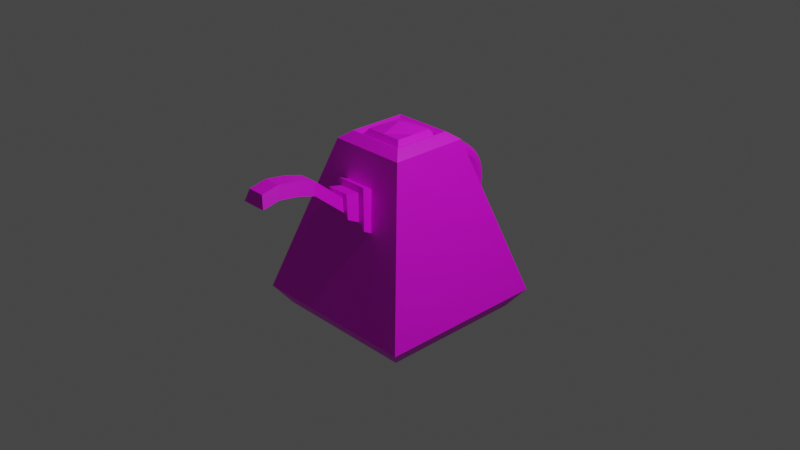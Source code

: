 # Source: vrproj.blend  (saved by Blender 3.6.13; exported with 4.5.12 LTS)
import bpy
from mathutils import Matrix  # noqa: F401  (used for matrix-valued properties, if any)

bpy.ops.wm.read_factory_settings(use_empty=True)
scene = bpy.context.scene
scene.name = 'Scene'

# ---- collections
col_collection = bpy.data.collections.new('Collection'); scene.collection.children.link(col_collection)

# ---- images (referenced by path relative to the original .blend; pixels are not part of the script)
import os
ASSET_DIR = os.environ.get("B2B_ASSET_DIR", "")  # directory of the original .blend (textures are referenced by path, not embedded)
HERE = os.path.dirname(os.path.abspath(__file__))  # packed textures are extracted next to this script under _unpacked/

def load_image(name, relpath, width, height, colorspace="sRGB"):
    """Load a texture the original file referenced (path relative to the .blend, or extracted next to this script)."""
    p = next((c for c in (os.path.join(HERE, relpath), os.path.join(ASSET_DIR, relpath)) if relpath and os.path.exists(c)), "")
    if p:
        img = bpy.data.images.load(p, check_existing=True)
        img.name = name
    else:  # same state as the original file: an image datablock whose file is absent (Cycles renders it pink)
        img = bpy.data.images.new(name, width, height)
        img.source = "FILE"
        img.filepath = "//" + (relpath or name)
    img.colorspace_settings.name = colorspace
    return img
img_green_metal_rust_disp_4k_png = load_image('green_metal_rust_disp_4k.png', 'green_metal_rust_disp_4k.png', 1024, 1024, 'sRGB')

# ---- materials (node trees are filled in below, after node groups)
mat_material = bpy.data.materials.new('Material')
mat_material.alpha_threshold = 0.0
mat_material.use_transparent_shadow = False
mat_material.roughness = 0.5
mat_material.line_color = (0.0, 0.0, 0.0, 1.0)

# ---- material node trees
mat_material.use_nodes = True; mat_material.node_tree.nodes.clear()
_N = mat_material.node_tree.nodes; _L = mat_material.node_tree.links
n0 = _N.new('ShaderNodeOutputMaterial'); n0.name = 'Material Output'; n0.location = (300, 300)
n1 = _N.new('ShaderNodeTexImage'); n1.name = 'Image Texture'; n1.location = (-34742, 37305)
n1.image = img_green_metal_rust_disp_4k_png
n2 = _N.new('ShaderNodeOutputMaterial'); n2.name = 'Material Output.001'; n2.location = (-34121, 37358)
n3 = _N.new('ShaderNodeBsdfPrincipled'); n3.name = 'Principled BSDF.001'; n3.location = (-34460, 37433)
n3.distribution = 'GGX'
n3.subsurface_method = 'RANDOM_WALK_SKIN'
n3.inputs[3].default_value = 1.45
n3.inputs[27].default_value = (0.0, 0.0, 0.0, 1.0)
n3.inputs[28].default_value = 1.0
n4 = _N.new('ShaderNodeTexImage'); n4.name = 'Image Texture.002'; n4.location = (-428, 270)
n4.image = img_green_metal_rust_disp_4k_png
n5 = _N.new('ShaderNodeBsdfPrincipled'); n5.name = 'Principled BSDF.002'; n5.location = (-35842, 5454)
n5.distribution = 'GGX'
n5.subsurface_method = 'RANDOM_WALK_SKIN'
n5.inputs[3].default_value = 1.45
n5.inputs[27].default_value = (0.0, 0.0, 0.0, 1.0)
n5.inputs[28].default_value = 1.0
n6 = _N.new('ShaderNodeTexImage'); n6.name = 'Image Texture.001'; n6.location = (-36319, 5410)
n6.image = img_green_metal_rust_disp_4k_png
n7 = _N.new('ShaderNodeOutputMaterial'); n7.name = 'Material Output.002'; n7.location = (-35407, 5504)
n8 = _N.new('ShaderNodeBsdfPrincipled'); n8.name = 'Principled BSDF'; n8.location = (10, 300)
n8.distribution = 'GGX'
n8.subsurface_method = 'RANDOM_WALK_SKIN'
n8.inputs[3].default_value = 1.45
n8.inputs[27].default_value = (0.0, 0.0, 0.0, 1.0)
n8.inputs[28].default_value = 1.0
_L.new(n8.outputs[0], n0.inputs[0])
_L.new(n1.outputs[0], n3.inputs[0])
_L.new(n3.outputs[0], n2.inputs[0])
_L.new(n4.outputs[0], n8.inputs[0])
_L.new(n6.outputs[0], n5.inputs[0])
_L.new(n5.outputs[0], n7.inputs[0])
n7.is_active_output = True

# ---- world
world_world = bpy.data.worlds.new('World'); scene.world = world_world
world_world.use_nodes = True; world_world.node_tree.nodes.clear()
_N = world_world.node_tree.nodes; _L = world_world.node_tree.links
n0 = _N.new('ShaderNodeOutputWorld'); n0.name = 'World Output'; n0.location = (300, 300)
n1 = _N.new('ShaderNodeBackground'); n1.name = 'Background'; n1.location = (10, 300)
n1.inputs[0].default_value = (0.05088, 0.05088, 0.05088, 1.0)
_L.new(n1.outputs[0], n0.inputs[0])
n0.is_active_output = True
world_world.color = (0.05088, 0.05088, 0.05088)
world_world.use_sun_shadow = False
world_world.sun_shadow_jitter_overblur = 0.0

# ---- cameras
cam_camera = bpy.data.cameras.new('Camera')
cam_camera.clip_end = 100.0
cam_camera.ortho_scale = 7.314

# ---- lights
light_light = bpy.data.lights.new('Light', 'POINT')
light_light.transmission_factor = 0.0
light_light.energy = 1000.0
light_light.shadow_soft_size = 0.1
light_light.shadow_maximum_resolution = 0.006
light_light.use_absolute_resolution = True

# ---- meshes
me_cube = bpy.data.meshes.new('Cube')
me_cube.from_pydata([(-0.2573, -0.2573, 0.8885), (-0.2573, 0.2573, 0.8885), (0.2573, -0.2573, 0.8885), (0.2573, 0.2573, 0.8885), (0.2877, 0.2649, 0.8766), (0.2877, -0.2498, 0.8766), (0.1732, -0.5261, 0.5505), (-0.227, 0.2649, 0.8766), (-0.227, -0.2498, 0.8766), (-0.1732, -0.5261, 0.5505), (0.7886, 0.7886, -1.0), (0.7886, -0.7886, -1.0), (0.6646, -0.8783, -0.6017), (-0.7886, 0.7886, -1.0), (-0.7886, -0.7886, -1.0), (-0.6646, -0.8783, -0.6017), (0.3183, 0.3183, 0.9549), (0.2573, 0.2573, 0.9242), (0.3183, -0.3183, 0.9549), (0.2573, -0.2573, 0.9242), (-0.2573, 0.2573, 0.9242), (-0.3183, 0.3183, 0.9549), (-0.2573, -0.2573, 0.9242), (-0.3183, -0.3183, 0.9549), (-0.2074, -0.2074, 0.9773), (-0.2074, 0.2074, 0.9773), (0.2074, 0.2074, 0.9773), (0.2074, -0.2074, 0.9773), (-0.2074, -2.401e-08, 0.9773), (0.2074, 2.401e-08, 0.9773), (-2.329e-08, 0.2074, 0.9773), (2.474e-08, -0.2074, 0.9773), (0.0, 0.0, 1.056), (0.4271, 0.4271, 0.8744), (-0.4271, 0.4271, 0.8744), (-0.9382, 0.9382, -0.7979), (0.9382, 0.9382, -0.7979), (-0.4271, -0.4271, 0.8744), (0.4271, -0.4271, 0.8744), (0.9382, -0.9382, -0.7979), (-0.9382, -0.9382, -0.7979), (-0.6827, 0.6827, 0.03826), (0.6827, 0.6827, 0.03826), (0.6827, -0.6827, 0.03826), (-0.6827, -0.6827, 0.03826), (0.2908, -0.6436, 0.166), (-0.2908, -0.6436, 0.166), (-0.2734, -0.4871, 0.6782), (0.2734, -0.4871, 0.6782), (0.469, -0.6827, 0.03826), (-0.469, -0.6827, 0.03826), (-0.1246, -0.6453, 0.5335), (0.1246, -0.6453, 0.5335), (0.2037, -0.7145, 0.2748), (-0.2037, -0.7145, 0.2748), (-0.1732, -0.6285, 0.5964), (0.1732, -0.6285, 0.5964), (0.2908, -0.7313, 0.2119), (-0.2908, -0.7313, 0.2119), (-0.09079, -0.8104, 0.5202), (0.09079, -0.8104, 0.5202), (0.1366, -0.8415, 0.3928), (-0.1366, -0.8415, 0.3928), (-0.1246, -0.7991, 0.5665), (0.1246, -0.7991, 0.5665), (0.2037, -0.8528, 0.3466), (-0.2037, -0.8528, 0.3466), (-0.09079, -1.739, 0.8514), (0.09079, -1.739, 0.8514), (0.1366, -1.77, 0.724), (-0.1366, -1.77, 0.724), (-0.1366, -1.37, 0.7304), (-0.09079, -1.339, 0.8578), (0.09079, -1.339, 0.8578), (0.1366, -1.37, 0.7304), (-0.09079, -1.149, 0.8019), (0.09079, -1.149, 0.8019), (-0.1366, -1.181, 0.6745), (0.1366, -1.181, 0.6745), (-0.1366, -1.589, 0.7627), (0.1366, -1.589, 0.7627), (-0.09079, -1.558, 0.89), (0.09079, -1.558, 0.89), (0.001428, 0.6701, -0.3694), (0.05228, 0.6701, -0.3556), (0.08943, 0.6701, -0.3182), (0.1029, 0.6701, -0.2673), (0.08915, 0.6701, -0.2164), (0.05179, 0.6701, -0.1793), (0.0008565, 0.6701, -0.1658), (-0.05, 0.6701, -0.1796), (-0.08715, 0.6701, -0.2169), (-0.1006, 0.6701, -0.2679), (-0.08686, 0.6701, -0.3187), (-0.0495, 0.6701, -0.3559), (0.001415, 0.7365, -0.365), (0.05227, 0.7347, -0.3513), (0.08942, 0.7299, -0.3143), (0.1029, 0.7232, -0.2638), (0.08914, 0.7166, -0.2134), (0.05178, 0.7117, -0.1766), (0.0008492, 0.7099, -0.1632), (-0.05001, 0.7117, -0.1768), (-0.08716, 0.7166, -0.2139), (-0.1007, 0.7232, -0.2644), (-0.08687, 0.7299, -0.3148), (-0.04952, 0.7347, -0.3516), (0.001379, 0.8018, -0.352), (0.05223, 0.7983, -0.3387), (0.08939, 0.7886, -0.3026), (0.1029, 0.7754, -0.2534), (0.08911, 0.7623, -0.2043), (0.05176, 0.7526, -0.1684), (0.0008273, 0.7491, -0.1554), (-0.05003, 0.7526, -0.1687), (-0.08718, 0.7623, -0.2048), (-0.1007, 0.7754, -0.254), (-0.08691, 0.7886, -0.3031), (-0.04955, 0.7983, -0.339), (0.001319, 0.8648, -0.3306), (0.05218, 0.8596, -0.3179), (0.08934, 0.8453, -0.2834), (0.1028, 0.8259, -0.2363), (0.08907, 0.8064, -0.1893), (0.05172, 0.7921, -0.155), (0.0007913, 0.7869, -0.1425), (-0.05007, 0.7921, -0.1553), (-0.08723, 0.8064, -0.1898), (-0.1007, 0.8259, -0.2369), (-0.08696, 0.8453, -0.2838), (-0.04961, 0.8596, -0.3182), (0.001236, 0.9245, -0.3012), (0.0521, 0.9177, -0.2892), (0.08926, 0.8991, -0.2569), (0.1028, 0.8736, -0.2127), (0.08901, 0.8482, -0.1687), (0.05167, 0.8296, -0.1365), (0.0007418, 0.8227, -0.1249), (-0.05012, 0.8296, -0.1368), (-0.08728, 0.8482, -0.1692), (-0.1008, 0.8736, -0.2133), (-0.08704, 0.8991, -0.2573), (-0.04969, 0.9177, -0.2895), (0.001133, 0.9799, -0.2642), (0.05199, 0.9716, -0.2532), (0.08917, 0.9489, -0.2236), (0.1027, 0.9179, -0.1832), (0.08894, 0.8869, -0.1428), (0.0516, 0.8643, -0.1134), (0.0006795, 0.856, -0.1027), (-0.05018, 0.8643, -0.1137), (-0.08736, 0.8869, -0.1433), (-0.1009, 0.9179, -0.1837), (-0.08713, 0.9489, -0.2241), (-0.04979, 0.9716, -0.2535), (0.001009, 1.03, -0.2203), (0.05187, 1.02, -0.2105), (0.08906, 0.9939, -0.1841), (0.1026, 0.958, -0.148), (0.08885, 0.922, -0.1121), (0.05153, 0.8956, -0.08585), (0.0006056, 0.886, -0.07635), (-0.05026, 0.8956, -0.08614), (-0.08744, 0.922, -0.1126), (-0.101, 0.958, -0.1486), (-0.08724, 0.9939, -0.1846), (-0.04991, 1.02, -0.2108), (0.0008691, 1.074, -0.1702), (0.05174, 1.063, -0.1618), (0.08893, 1.033, -0.139), (0.1025, 0.9931, -0.108), (0.08876, 0.9527, -0.07706), (0.05144, 0.9231, -0.05448), (0.0005214, 0.9123, -0.04632), (-0.05035, 0.9231, -0.05477), (-0.08754, 0.9527, -0.07755), (-0.1011, 0.9931, -0.1086), (-0.08737, 1.033, -0.1395), (-0.05005, 1.063, -0.1621), (0.0007138, 1.111, -0.1149), (0.05159, 1.099, -0.1079), (0.08879, 1.067, -0.0892), (0.1024, 1.023, -0.06372), (0.08865, 0.9786, -0.03831), (0.05134, 0.9463, -0.01979), (0.0004282, 0.9345, -0.01311), (-0.05045, 0.9463, -0.02007), (-0.08765, 0.9786, -0.03881), (-0.1012, 1.023, -0.06429), (-0.08751, 1.067, -0.0897), (-0.0502, 1.099, -0.1082), (0.0005463, 1.14, -0.05519), (0.05142, 1.128, -0.04983), (0.08864, 1.093, -0.03547), (0.1022, 1.046, -0.01596), (0.08853, 0.9992, 0.003482), (0.05123, 0.9648, 0.01763), (0.0003278, 0.9522, 0.02271), (-0.05055, 0.9648, 0.01735), (-0.08777, 0.9992, 0.002987), (-0.1013, 1.046, -0.01653), (-0.08766, 1.093, -0.03596), (-0.05036, 1.128, -0.05012), (0.0003695, 1.162, 0.007845), (0.05125, 1.148, 0.01152), (0.08848, 1.112, 0.02126), (0.1021, 1.063, 0.03447), (0.08841, 1.014, 0.04761), (0.05112, 0.9782, 0.05715), (0.0002217, 0.965, 0.06053), (-0.05066, 0.9782, 0.05686), (-0.08789, 1.014, 0.04711), (-0.1015, 1.063, 0.0339), (-0.08782, 1.112, 0.02077), (-0.05053, 1.148, 0.01123), (0.0001863, 1.175, 0.07314), (0.05107, 1.161, 0.07506), (0.08832, 1.124, 0.08003), (0.1019, 1.074, 0.08671), (0.08828, 1.023, 0.09331), (0.05101, 0.9863, 0.09807), (0.0001118, 0.9728, 0.09971), (-0.05078, 0.9863, 0.09779), (-0.08802, 1.023, 0.09282), (-0.1016, 1.074, 0.08614), (-0.08798, 1.124, 0.07953), (-0.05071, 1.161, 0.07477), (-5.227e-08, 1.179, 0.1396), (0.05089, 1.165, 0.1397), (0.08815, 1.128, 0.1398), (0.1018, 1.077, 0.1399), (0.08815, 1.026, 0.1398), (0.05089, 0.9891, 0.1397), (-5.231e-08, 0.9754, 0.1396), (-0.05089, 0.9891, 0.1394), (-0.08815, 1.026, 0.1393), (-0.1018, 1.077, 0.1393), (-0.08815, 1.128, 0.1393), (-0.05089, 1.165, 0.1394), (-0.0001864, 1.175, 0.206), (0.05071, 1.161, 0.2044), (0.08798, 1.124, 0.1996), (0.1016, 1.074, 0.193), (0.08802, 1.023, 0.1863), (0.05078, 0.9863, 0.1813), (-0.0001119, 0.9728, 0.1794), (-0.05101, 0.9863, 0.1811), (-0.08828, 1.023, 0.1858), (-0.1019, 1.074, 0.1924), (-0.08832, 1.124, 0.1991), (-0.05107, 1.161, 0.2041), (-0.0003696, 1.162, 0.2713), (0.05053, 1.148, 0.2679), (0.08782, 1.112, 0.2584), (0.1015, 1.063, 0.2452), (0.08789, 1.014, 0.232), (0.05066, 0.9782, 0.2223), (-0.0002218, 0.965, 0.2186), (-0.05112, 0.9782, 0.222), (-0.08841, 1.014, 0.2315), (-0.1021, 1.063, 0.2447), (-0.08848, 1.112, 0.2579), (-0.05125, 1.148, 0.2676), (-0.0005464, 1.14, 0.3343), (0.05036, 1.128, 0.3292), (0.08766, 1.093, 0.3151), (0.1013, 1.046, 0.2957), (0.08777, 0.9992, 0.2761), (0.05055, 0.9648, 0.2618), (-0.0003279, 0.9522, 0.2564), (-0.05123, 0.9648, 0.2615), (-0.08853, 0.9992, 0.2756), (-0.1022, 1.046, 0.2951), (-0.08864, 1.093, 0.3146), (-0.05142, 1.128, 0.329), (-0.0007139, 1.111, 0.394), (0.0502, 1.099, 0.3874), (0.08751, 1.067, 0.3688), (0.1012, 1.023, 0.3434), (0.08765, 0.9786, 0.3179), (0.05044, 0.9463, 0.2992), (-0.0004283, 0.9345, 0.2922), (-0.05134, 0.9463, 0.2989), (-0.08865, 0.9786, 0.3174), (-0.1024, 1.023, 0.3428), (-0.08879, 1.067, 0.3683), (-0.05159, 1.099, 0.3871), (-0.0008691, 1.074, 0.4494), (0.05005, 1.063, 0.4412), (0.08737, 1.033, 0.4186), (0.1011, 0.9931, 0.3877), (0.08754, 0.9527, 0.3567), (0.05035, 0.9231, 0.3339), (-0.0005215, 0.9123, 0.3255), (-0.05144, 0.9231, 0.3336), (-0.08876, 0.9527, 0.3562), (-0.1025, 0.9931, 0.3871), (-0.08893, 1.033, 0.4181), (-0.05174, 1.063, 0.4409), (-0.00101, 1.03, 0.4994), (0.04991, 1.02, 0.4899), (0.08724, 0.9939, 0.4637), (0.101, 0.958, 0.4277), (0.08744, 0.922, 0.3917), (0.05026, 0.8956, 0.3653), (-0.0006058, 0.886, 0.3555), (-0.05153, 0.8956, 0.365), (-0.08885, 0.922, 0.3912), (-0.1026, 0.958, 0.4272), (-0.08906, 0.9939, 0.4632), (-0.05187, 1.02, 0.4896), (-0.001133, 0.9799, 0.5433), (0.04979, 0.9716, 0.5326), (0.08713, 0.9489, 0.5032), (0.1009, 0.9179, 0.4629), (0.08736, 0.8869, 0.4224), (0.05018, 0.8643, 0.3928), (-0.0006796, 0.856, 0.3818), (-0.0516, 0.8643, 0.3925), (-0.08894, 0.8869, 0.4219), (-0.1027, 0.9179, 0.4623), (-0.08917, 0.9489, 0.5027), (-0.05199, 0.9716, 0.5324), (-0.001236, 0.9245, 0.5803), (0.04969, 0.9177, 0.5686), (0.08704, 0.8991, 0.5365), (0.1008, 0.8736, 0.4924), (0.08728, 0.8482, 0.4483), (0.05012, 0.8296, 0.416), (-0.0007419, 0.8227, 0.404), (-0.05167, 0.8296, 0.4157), (-0.08901, 0.8482, 0.4478), (-0.1028, 0.8736, 0.4919), (-0.08926, 0.8991, 0.536), (-0.0521, 0.9177, 0.5684), (-0.001319, 0.8648, 0.6097), (0.04961, 0.8596, 0.5973), (0.08696, 0.8453, 0.563), (0.1007, 0.8259, 0.516), (0.08722, 0.8064, 0.4689), (0.05007, 0.7921, 0.4344), (-0.0007914, 0.7869, 0.4217), (-0.05172, 0.7921, 0.4341), (-0.08907, 0.8064, 0.4684), (-0.1028, 0.8259, 0.5154), (-0.08934, 0.8453, 0.5625), (-0.05218, 0.8596, 0.597), (-0.001379, 0.8018, 0.6311), (0.04955, 0.7983, 0.6181), (0.08691, 0.7886, 0.5822), (0.1007, 0.7754, 0.5331), (0.08718, 0.7623, 0.4839), (0.05003, 0.7526, 0.4478), (-0.0008275, 0.7491, 0.4345), (-0.05176, 0.7526, 0.4475), (-0.08911, 0.7623, 0.4834), (-0.1029, 0.7754, 0.5325), (-0.08939, 0.7886, 0.5817), (-0.05223, 0.7983, 0.6178), (-0.001416, 0.7365, 0.6441), (0.04951, 0.7347, 0.6308), (0.08687, 0.7299, 0.5939), (0.1007, 0.7232, 0.5435), (0.08716, 0.7166, 0.493), (0.05001, 0.7117, 0.456), (-0.0008493, 0.7099, 0.4423), (-0.05178, 0.7117, 0.4557), (-0.08914, 0.7166, 0.4925), (-0.1029, 0.7232, 0.5429), (-0.08942, 0.7299, 0.5934), (-0.05227, 0.7347, 0.6305), (-0.001428, 0.6701, 0.6485), (0.0495, 0.6701, 0.635), (0.08686, 0.6701, 0.5978), (0.1006, 0.6701, 0.547), (0.08715, 0.6701, 0.4961), (0.05, 0.6701, 0.4587), (-0.0008566, 0.6701, 0.4449), (-0.05179, 0.6701, 0.4584), (-0.08915, 0.6701, 0.4956), (-0.1029, 0.6701, 0.5464), (-0.08943, 0.6701, 0.5973), (-0.05228, 0.6701, 0.6347), (-0.001416, 0.6036, 0.6441), (0.04951, 0.6054, 0.6308), (0.08687, 0.6103, 0.5939), (0.1007, 0.6169, 0.5435), (0.08716, 0.6236, 0.493), (0.05001, 0.6284, 0.456), (-0.0008493, 0.6302, 0.4423), (-0.05178, 0.6284, 0.4557), (-0.08914, 0.6236, 0.4925), (-0.1029, 0.6169, 0.5429), (-0.08942, 0.6103, 0.5934), (-0.05227, 0.6054, 0.6305), (-0.001379, 0.5383, 0.6311), (0.04955, 0.5419, 0.6181), (0.08691, 0.5515, 0.5822), (0.1007, 0.5647, 0.5331), (0.08718, 0.5779, 0.4839), (0.05003, 0.5875, 0.4478), (-0.0008275, 0.591, 0.4345), (-0.05176, 0.5875, 0.4475), (-0.08911, 0.5779, 0.4834), (-0.1029, 0.5647, 0.5325), (-0.08939, 0.5515, 0.5817), (-0.05223, 0.5419, 0.6178), (-0.001319, 0.4753, 0.6097), (0.04961, 0.4805, 0.5973), (0.08696, 0.4948, 0.563), (0.1007, 0.5143, 0.516), (0.08722, 0.5337, 0.4689), (0.05007, 0.548, 0.4344), (-0.0007914, 0.5532, 0.4217), (-0.05172, 0.548, 0.4341), (-0.08907, 0.5337, 0.4684), (-0.1028, 0.5143, 0.5154), (-0.08934, 0.4948, 0.5625), (-0.05218, 0.4805, 0.597), (-0.001236, 0.4156, 0.5803), (0.04969, 0.4224, 0.5686), (0.08704, 0.441, 0.5365), (0.1008, 0.4665, 0.4924), (0.08728, 0.4919, 0.4483), (0.05012, 0.5106, 0.416), (-0.0007419, 0.5174, 0.404), (-0.05167, 0.5106, 0.4157), (-0.08901, 0.4919, 0.4478), (-0.1028, 0.4665, 0.4919), (-0.08926, 0.441, 0.536), (-0.0521, 0.4224, 0.5684), (-0.001133, 0.3603, 0.5433), (0.04979, 0.3686, 0.5326), (0.08713, 0.3912, 0.5032), (0.1009, 0.4222, 0.4629), (0.08736, 0.4532, 0.4224), (0.05018, 0.4759, 0.3928), (-0.0006796, 0.4842, 0.3818), (-0.0516, 0.4759, 0.3925), (-0.08894, 0.4532, 0.4219), (-0.1027, 0.4222, 0.4623), (-0.08917, 0.3912, 0.5027), (-0.05199, 0.3686, 0.5324), (-0.00101, 0.3102, 0.4994), (0.04991, 0.3198, 0.4899), (0.08724, 0.3462, 0.4637), (0.101, 0.3822, 0.4277), (0.08744, 0.4182, 0.3917), (0.05026, 0.4445, 0.3653), (-0.0006058, 0.4541, 0.3555), (-0.05153, 0.4445, 0.365), (-0.08885, 0.4182, 0.3912), (-0.1026, 0.3822, 0.4272), (-0.08906, 0.3462, 0.4632), (-0.05187, 0.3198, 0.4896), (-0.0008692, 0.2663, 0.4494), (0.05005, 0.2771, 0.4412), (0.08737, 0.3067, 0.4186), (0.1011, 0.3471, 0.3877), (0.08754, 0.3874, 0.3567), (0.05035, 0.417, 0.3339), (-0.0005215, 0.4278, 0.3255), (-0.05144, 0.417, 0.3336), (-0.08876, 0.3874, 0.3562), (-0.1025, 0.3471, 0.3871), (-0.08893, 0.3067, 0.4181), (-0.05174, 0.2771, 0.4409), (-0.0007139, 0.2293, 0.394), (0.0502, 0.2411, 0.3874), (0.08751, 0.2734, 0.3688), (0.1012, 0.3175, 0.3434), (0.08765, 0.3615, 0.3179), (0.05044, 0.3938, 0.2992), (-0.0004283, 0.4056, 0.2922), (-0.05134, 0.3938, 0.2989), (-0.08865, 0.3615, 0.3174), (-0.1024, 0.3175, 0.3428), (-0.08879, 0.2734, 0.3683), (-0.05159, 0.2411, 0.3871), (-0.0005464, 0.1999, 0.3343), (0.05036, 0.2125, 0.3292), (0.08766, 0.2469, 0.3151), (0.1013, 0.2939, 0.2957), (0.08777, 0.3409, 0.2761), (0.05055, 0.3754, 0.2618), (-0.0003279, 0.388, 0.2564), (-0.05123, 0.3754, 0.2615), (-0.08853, 0.3409, 0.2756), (-0.1022, 0.2939, 0.2951), (-0.08864, 0.2469, 0.3146), (-0.05142, 0.2125, 0.329), (-0.0003696, 0.1785, 0.2713), (0.05053, 0.1917, 0.2679), (0.08782, 0.2276, 0.2584), (0.1015, 0.2768, 0.2452), (0.08789, 0.326, 0.232), (0.05066, 0.3619, 0.2223), (-0.0002218, 0.3751, 0.2186), (-0.05112, 0.3619, 0.222), (-0.08841, 0.326, 0.2315), (-0.1021, 0.2768, 0.2447), (-0.08848, 0.2276, 0.2579), (-0.05125, 0.1917, 0.2676), (-0.0001864, 0.1655, 0.206), (0.05071, 0.179, 0.2044), (0.08798, 0.216, 0.1996), (0.1016, 0.2664, 0.193), (0.08802, 0.3169, 0.1863), (0.05078, 0.3538, 0.1813), (-0.0001119, 0.3673, 0.1794), (-0.05101, 0.3538, 0.1811), (-0.08828, 0.3169, 0.1858), (-0.1019, 0.2664, 0.1924), (-0.08832, 0.216, 0.1991), (-0.05107, 0.179, 0.2041), (-5.227e-08, 0.1611, 0.1396), (0.05089, 0.1748, 0.1397), (0.08815, 0.212, 0.1398), (0.1018, 0.2629, 0.1399), (0.08815, 0.3138, 0.1398), (0.05089, 0.3511, 0.1397), (-5.231e-08, 0.3647, 0.1396), (-0.05089, 0.3511, 0.1394), (-0.08815, 0.3138, 0.1393), (-0.1018, 0.2629, 0.1393), (-0.08815, 0.212, 0.1393), (-0.05089, 0.1748, 0.1394), (0.0001863, 0.1655, 0.07314), (0.05107, 0.179, 0.07506), (0.08832, 0.216, 0.08003), (0.1019, 0.2664, 0.08671), (0.08828, 0.3169, 0.09331), (0.05101, 0.3538, 0.09807), (0.0001118, 0.3673, 0.09971), (-0.05078, 0.3538, 0.09779), (-0.08802, 0.3169, 0.09282), (-0.1016, 0.2664, 0.08614), (-0.08798, 0.216, 0.07953), (-0.05071, 0.179, 0.07477), (0.0003694, 0.1785, 0.007845), (0.05125, 0.1917, 0.01152), (0.08848, 0.2276, 0.02126), (0.1021, 0.2768, 0.03447), (0.08841, 0.326, 0.04761), (0.05112, 0.3619, 0.05715), (0.0002216, 0.3751, 0.06053), (-0.05066, 0.3619, 0.05686), (-0.08789, 0.326, 0.04711), (-0.1015, 0.2768, 0.0339), (-0.08782, 0.2276, 0.02077), (-0.05053, 0.1917, 0.01123), (0.0005463, 0.1999, -0.05519), (0.05142, 0.2125, -0.04983), (0.08864, 0.2469, -0.03547), (0.1022, 0.2939, -0.01596), (0.08853, 0.3409, 0.003482), (0.05123, 0.3754, 0.01763), (0.0003278, 0.388, 0.02271), (-0.05055, 0.3754, 0.01735), (-0.08777, 0.3409, 0.002987), (-0.1013, 0.2939, -0.01653), (-0.08766, 0.2469, -0.03596), (-0.05036, 0.2125, -0.05012), (0.0007138, 0.2293, -0.1149), (0.05159, 0.2411, -0.1079), (0.08879, 0.2734, -0.0892), (0.1024, 0.3175, -0.06372), (0.08865, 0.3615, -0.03831), (0.05134, 0.3938, -0.01979), (0.0004282, 0.4056, -0.01311), (-0.05045, 0.3938, -0.02007), (-0.08765, 0.3615, -0.03881), (-0.1012, 0.3175, -0.06429), (-0.08751, 0.2734, -0.0897), (-0.0502, 0.2411, -0.1082), (0.0008691, 0.2663, -0.1702), (0.05174, 0.2771, -0.1618), (0.08893, 0.3067, -0.139), (0.1025, 0.3471, -0.108), (0.08876, 0.3874, -0.07706), (0.05144, 0.417, -0.05448), (0.0005214, 0.4278, -0.04632), (-0.05035, 0.417, -0.05477), (-0.08754, 0.3874, -0.07755), (-0.1011, 0.3471, -0.1086), (-0.08737, 0.3067, -0.1395), (-0.05005, 0.2771, -0.1621), (0.001009, 0.3102, -0.2203), (0.05187, 0.3198, -0.2105), (0.08906, 0.3462, -0.1841), (0.1026, 0.3822, -0.148), (0.08885, 0.4182, -0.1121), (0.05153, 0.4445, -0.08585), (0.0006057, 0.4541, -0.07635), (-0.05026, 0.4445, -0.08614), (-0.08744, 0.4182, -0.1126), (-0.101, 0.3822, -0.1486), (-0.08724, 0.3462, -0.1846), (-0.04991, 0.3198, -0.2108), (0.001133, 0.3603, -0.2642), (0.05199, 0.3686, -0.2532), (0.08917, 0.3912, -0.2236), (0.1027, 0.4222, -0.1832), (0.08894, 0.4532, -0.1428), (0.0516, 0.4759, -0.1134), (0.0006795, 0.4842, -0.1027), (-0.05018, 0.4759, -0.1137), (-0.08736, 0.4532, -0.1433), (-0.1009, 0.4222, -0.1837), (-0.08713, 0.3912, -0.2241), (-0.04979, 0.3686, -0.2535), (0.001236, 0.4156, -0.3012), (0.0521, 0.4224, -0.2892), (0.08926, 0.441, -0.2569), (0.1028, 0.4665, -0.2127), (0.08901, 0.4919, -0.1687), (0.05167, 0.5106, -0.1365), (0.0007418, 0.5174, -0.1249), (-0.05012, 0.5106, -0.1368), (-0.08728, 0.4919, -0.1692), (-0.1008, 0.4665, -0.2133), (-0.08704, 0.441, -0.2573), (-0.04969, 0.4224, -0.2895), (0.001319, 0.4753, -0.3306), (0.05218, 0.4805, -0.3179), (0.08934, 0.4948, -0.2834), (0.1028, 0.5143, -0.2363), (0.08907, 0.5337, -0.1893), (0.05172, 0.548, -0.155), (0.0007913, 0.5532, -0.1425), (-0.05007, 0.548, -0.1553), (-0.08723, 0.5337, -0.1898), (-0.1007, 0.5143, -0.2369), (-0.08696, 0.4948, -0.2838), (-0.04961, 0.4805, -0.3182), (0.001379, 0.5383, -0.352), (0.05223, 0.5419, -0.3387), (0.08939, 0.5515, -0.3026), (0.1029, 0.5647, -0.2534), (0.08911, 0.5779, -0.2043), (0.05176, 0.5875, -0.1684), (0.0008273, 0.591, -0.1554), (-0.05003, 0.5875, -0.1687), (-0.08718, 0.5779, -0.2048), (-0.1007, 0.5647, -0.254), (-0.08691, 0.5515, -0.3031), (-0.04955, 0.5419, -0.339), (0.001415, 0.6036, -0.365), (0.05227, 0.6054, -0.3513), (0.08942, 0.6103, -0.3143), (0.1029, 0.6169, -0.2638), (0.08914, 0.6236, -0.2134), (0.05178, 0.6284, -0.1766), (0.0008492, 0.6302, -0.1632), (-0.05001, 0.6284, -0.1768), (-0.08716, 0.6236, -0.2139), (-0.1007, 0.6169, -0.2644), (-0.08687, 0.6103, -0.3148), (-0.04952, 0.6054, -0.3516)], [(1, 7), (0, 8), (3, 4), (2, 5)], [(44, 37, 34, 41), (2, 3, 26, 29, 27), (42, 33, 38, 43), (9, 46, 58, 55), (23, 21, 34, 37), (22, 19, 2, 0), (20, 22, 0, 1), (16, 18, 38, 33), (13, 10, 11, 14), (13, 14, 40, 35), (10, 13, 35, 36), (14, 11, 39, 40), (11, 10, 36, 39), (21, 16, 33, 34), (18, 23, 37, 38), (19, 17, 3, 2), (19, 22, 23, 18), (17, 19, 18, 16), (22, 20, 21, 23), (20, 17, 16, 21), (17, 20, 1, 3), (32, 28, 24, 31), (1, 0, 24, 28, 25), (0, 2, 27, 31, 24), (3, 1, 25, 30, 26), (29, 32, 31, 27), (26, 30, 32, 29), (30, 25, 28, 32), (47, 48, 38, 37), (12, 15, 40, 39), (49, 12, 39, 43), (50, 47, 37, 44), (15, 50, 44, 40), (48, 49, 43, 38), (12, 49, 50, 15), (36, 42, 43, 39), (40, 44, 41, 35), (9, 6, 48, 47), (6, 45, 49, 48), (46, 9, 47, 50), (45, 46, 50, 49), (54, 53, 65, 66), (6, 9, 55, 56), (46, 45, 57, 58), (45, 6, 56, 57), (51, 52, 56, 55), (52, 53, 57, 56), (54, 51, 55, 58), (53, 54, 58, 57), (81, 79, 70, 67), (53, 52, 64, 65), (51, 54, 66, 63), (52, 51, 63, 64), (59, 60, 64, 63), (60, 61, 65, 64), (62, 59, 63, 66), (61, 62, 66, 65), (69, 68, 67, 70), (82, 81, 67, 68), (79, 80, 69, 70), (80, 82, 68, 69), (78, 76, 73, 74), (77, 78, 74, 71), (76, 75, 72, 73), (75, 77, 71, 72), (59, 62, 77, 75), (60, 59, 75, 76), (62, 61, 78, 77), (61, 60, 76, 78), (74, 73, 82, 80), (71, 74, 80, 79), (73, 72, 81, 82), (72, 71, 79, 81), (33, 42, 41, 34), (36, 35, 41, 42), (83, 95, 96, 84), (84, 96, 97, 85), (85, 97, 98, 86), (86, 98, 99, 87), (87, 99, 100, 88), (88, 100, 101, 89), (89, 101, 102, 90), (90, 102, 103, 91), (91, 103, 104, 92), (92, 104, 105, 93), (93, 105, 106, 94), (94, 106, 95, 83), (95, 107, 108, 96), (96, 108, 109, 97), (97, 109, 110, 98), (98, 110, 111, 99), (99, 111, 112, 100), (100, 112, 113, 101), (101, 113, 114, 102), (102, 114, 115, 103), (103, 115, 116, 104), (104, 116, 117, 105), (105, 117, 118, 106), (106, 118, 107, 95), (107, 119, 120, 108), (108, 120, 121, 109), (109, 121, 122, 110), (110, 122, 123, 111), (111, 123, 124, 112), (112, 124, 125, 113), (113, 125, 126, 114), (114, 126, 127, 115), (115, 127, 128, 116), (116, 128, 129, 117), (117, 129, 130, 118), (118, 130, 119, 107), (119, 131, 132, 120), (120, 132, 133, 121), (121, 133, 134, 122), (122, 134, 135, 123), (123, 135, 136, 124), (124, 136, 137, 125), (125, 137, 138, 126), (126, 138, 139, 127), (127, 139, 140, 128), (128, 140, 141, 129), (129, 141, 142, 130), (130, 142, 131, 119), (131, 143, 144, 132), (132, 144, 145, 133), (133, 145, 146, 134), (134, 146, 147, 135), (135, 147, 148, 136), (136, 148, 149, 137), (137, 149, 150, 138), (138, 150, 151, 139), (139, 151, 152, 140), (140, 152, 153, 141), (141, 153, 154, 142), (142, 154, 143, 131), (143, 155, 156, 144), (144, 156, 157, 145), (145, 157, 158, 146), (146, 158, 159, 147), (147, 159, 160, 148), (148, 160, 161, 149), (149, 161, 162, 150), (150, 162, 163, 151), (151, 163, 164, 152), (152, 164, 165, 153), (153, 165, 166, 154), (154, 166, 155, 143), (155, 167, 168, 156), (156, 168, 169, 157), (157, 169, 170, 158), (158, 170, 171, 159), (159, 171, 172, 160), (160, 172, 173, 161), (161, 173, 174, 162), (162, 174, 175, 163), (163, 175, 176, 164), (164, 176, 177, 165), (165, 177, 178, 166), (166, 178, 167, 155), (167, 179, 180, 168), (168, 180, 181, 169), (169, 181, 182, 170), (170, 182, 183, 171), (171, 183, 184, 172), (172, 184, 185, 173), (173, 185, 186, 174), (174, 186, 187, 175), (175, 187, 188, 176), (176, 188, 189, 177), (177, 189, 190, 178), (178, 190, 179, 167), (179, 191, 192, 180), (180, 192, 193, 181), (181, 193, 194, 182), (182, 194, 195, 183), (183, 195, 196, 184), (184, 196, 197, 185), (185, 197, 198, 186), (186, 198, 199, 187), (187, 199, 200, 188), (188, 200, 201, 189), (189, 201, 202, 190), (190, 202, 191, 179), (191, 203, 204, 192), (192, 204, 205, 193), (193, 205, 206, 194), (194, 206, 207, 195), (195, 207, 208, 196), (196, 208, 209, 197), (197, 209, 210, 198), (198, 210, 211, 199), (199, 211, 212, 200), (200, 212, 213, 201), (201, 213, 214, 202), (202, 214, 203, 191), (203, 215, 216, 204), (204, 216, 217, 205), (205, 217, 218, 206), (206, 218, 219, 207), (207, 219, 220, 208), (208, 220, 221, 209), (209, 221, 222, 210), (210, 222, 223, 211), (211, 223, 224, 212), (212, 224, 225, 213), (213, 225, 226, 214), (214, 226, 215, 203), (215, 227, 228, 216), (216, 228, 229, 217), (217, 229, 230, 218), (218, 230, 231, 219), (219, 231, 232, 220), (220, 232, 233, 221), (221, 233, 234, 222), (222, 234, 235, 223), (223, 235, 236, 224), (224, 236, 237, 225), (225, 237, 238, 226), (226, 238, 227, 215), (227, 239, 240, 228), (228, 240, 241, 229), (229, 241, 242, 230), (230, 242, 243, 231), (231, 243, 244, 232), (232, 244, 245, 233), (233, 245, 246, 234), (234, 246, 247, 235), (235, 247, 248, 236), (236, 248, 249, 237), (237, 249, 250, 238), (238, 250, 239, 227), (239, 251, 252, 240), (240, 252, 253, 241), (241, 253, 254, 242), (242, 254, 255, 243), (243, 255, 256, 244), (244, 256, 257, 245), (245, 257, 258, 246), (246, 258, 259, 247), (247, 259, 260, 248), (248, 260, 261, 249), (249, 261, 262, 250), (250, 262, 251, 239), (251, 263, 264, 252), (252, 264, 265, 253), (253, 265, 266, 254), (254, 266, 267, 255), (255, 267, 268, 256), (256, 268, 269, 257), (257, 269, 270, 258), (258, 270, 271, 259), (259, 271, 272, 260), (260, 272, 273, 261), (261, 273, 274, 262), (262, 274, 263, 251), (263, 275, 276, 264), (264, 276, 277, 265), (265, 277, 278, 266), (266, 278, 279, 267), (267, 279, 280, 268), (268, 280, 281, 269), (269, 281, 282, 270), (270, 282, 283, 271), (271, 283, 284, 272), (272, 284, 285, 273), (273, 285, 286, 274), (274, 286, 275, 263), (275, 287, 288, 276), (276, 288, 289, 277), (277, 289, 290, 278), (278, 290, 291, 279), (279, 291, 292, 280), (280, 292, 293, 281), (281, 293, 294, 282), (282, 294, 295, 283), (283, 295, 296, 284), (284, 296, 297, 285), (285, 297, 298, 286), (286, 298, 287, 275), (287, 299, 300, 288), (288, 300, 301, 289), (289, 301, 302, 290), (290, 302, 303, 291), (291, 303, 304, 292), (292, 304, 305, 293), (293, 305, 306, 294), (294, 306, 307, 295), (295, 307, 308, 296), (296, 308, 309, 297), (297, 309, 310, 298), (298, 310, 299, 287), (299, 311, 312, 300), (300, 312, 313, 301), (301, 313, 314, 302), (302, 314, 315, 303), (303, 315, 316, 304), (304, 316, 317, 305), (305, 317, 318, 306), (306, 318, 319, 307), (307, 319, 320, 308), (308, 320, 321, 309), (309, 321, 322, 310), (310, 322, 311, 299), (311, 323, 324, 312), (312, 324, 325, 313), (313, 325, 326, 314), (314, 326, 327, 315), (315, 327, 328, 316), (316, 328, 329, 317), (317, 329, 330, 318), (318, 330, 331, 319), (319, 331, 332, 320), (320, 332, 333, 321), (321, 333, 334, 322), (322, 334, 323, 311), (323, 335, 336, 324), (324, 336, 337, 325), (325, 337, 338, 326), (326, 338, 339, 327), (327, 339, 340, 328), (328, 340, 341, 329), (329, 341, 342, 330), (330, 342, 343, 331), (331, 343, 344, 332), (332, 344, 345, 333), (333, 345, 346, 334), (334, 346, 335, 323), (335, 347, 348, 336), (336, 348, 349, 337), (337, 349, 350, 338), (338, 350, 351, 339), (339, 351, 352, 340), (340, 352, 353, 341), (341, 353, 354, 342), (342, 354, 355, 343), (343, 355, 356, 344), (344, 356, 357, 345), (345, 357, 358, 346), (346, 358, 347, 335), (347, 359, 360, 348), (348, 360, 361, 349), (349, 361, 362, 350), (350, 362, 363, 351), (351, 363, 364, 352), (352, 364, 365, 353), (353, 365, 366, 354), (354, 366, 367, 355), (355, 367, 368, 356), (356, 368, 369, 357), (357, 369, 370, 358), (358, 370, 359, 347), (359, 371, 372, 360), (360, 372, 373, 361), (361, 373, 374, 362), (362, 374, 375, 363), (363, 375, 376, 364), (364, 376, 377, 365), (365, 377, 378, 366), (366, 378, 379, 367), (367, 379, 380, 368), (368, 380, 381, 369), (369, 381, 382, 370), (370, 382, 371, 359), (371, 383, 384, 372), (372, 384, 385, 373), (373, 385, 386, 374), (374, 386, 387, 375), (375, 387, 388, 376), (376, 388, 389, 377), (377, 389, 390, 378), (378, 390, 391, 379), (379, 391, 392, 380), (380, 392, 393, 381), (381, 393, 394, 382), (382, 394, 383, 371), (383, 395, 396, 384), (384, 396, 397, 385), (385, 397, 398, 386), (386, 398, 399, 387), (387, 399, 400, 388), (388, 400, 401, 389), (389, 401, 402, 390), (390, 402, 403, 391), (391, 403, 404, 392), (392, 404, 405, 393), (393, 405, 406, 394), (394, 406, 395, 383), (395, 407, 408, 396), (396, 408, 409, 397), (397, 409, 410, 398), (398, 410, 411, 399), (399, 411, 412, 400), (400, 412, 413, 401), (401, 413, 414, 402), (402, 414, 415, 403), (403, 415, 416, 404), (404, 416, 417, 405), (405, 417, 418, 406), (406, 418, 407, 395), (407, 419, 420, 408), (408, 420, 421, 409), (409, 421, 422, 410), (410, 422, 423, 411), (411, 423, 424, 412), (412, 424, 425, 413), (413, 425, 426, 414), (414, 426, 427, 415), (415, 427, 428, 416), (416, 428, 429, 417), (417, 429, 430, 418), (418, 430, 419, 407), (419, 431, 432, 420), (420, 432, 433, 421), (421, 433, 434, 422), (422, 434, 435, 423), (423, 435, 436, 424), (424, 436, 437, 425), (425, 437, 438, 426), (426, 438, 439, 427), (427, 439, 440, 428), (428, 440, 441, 429), (429, 441, 442, 430), (430, 442, 431, 419), (431, 443, 444, 432), (432, 444, 445, 433), (433, 445, 446, 434), (434, 446, 447, 435), (435, 447, 448, 436), (436, 448, 449, 437), (437, 449, 450, 438), (438, 450, 451, 439), (439, 451, 452, 440), (440, 452, 453, 441), (441, 453, 454, 442), (442, 454, 443, 431), (443, 455, 456, 444), (444, 456, 457, 445), (445, 457, 458, 446), (446, 458, 459, 447), (447, 459, 460, 448), (448, 460, 461, 449), (449, 461, 462, 450), (450, 462, 463, 451), (451, 463, 464, 452), (452, 464, 465, 453), (453, 465, 466, 454), (454, 466, 455, 443), (455, 467, 468, 456), (456, 468, 469, 457), (457, 469, 470, 458), (458, 470, 471, 459), (459, 471, 472, 460), (460, 472, 473, 461), (461, 473, 474, 462), (462, 474, 475, 463), (463, 475, 476, 464), (464, 476, 477, 465), (465, 477, 478, 466), (466, 478, 467, 455), (467, 479, 480, 468), (468, 480, 481, 469), (469, 481, 482, 470), (470, 482, 483, 471), (471, 483, 484, 472), (472, 484, 485, 473), (473, 485, 486, 474), (474, 486, 487, 475), (475, 487, 488, 476), (476, 488, 489, 477), (477, 489, 490, 478), (478, 490, 479, 467), (479, 491, 492, 480), (480, 492, 493, 481), (481, 493, 494, 482), (482, 494, 495, 483), (483, 495, 496, 484), (484, 496, 497, 485), (485, 497, 498, 486), (486, 498, 499, 487), (487, 499, 500, 488), (488, 500, 501, 489), (489, 501, 502, 490), (490, 502, 491, 479), (491, 503, 504, 492), (492, 504, 505, 493), (493, 505, 506, 494), (494, 506, 507, 495), (495, 507, 508, 496), (496, 508, 509, 497), (497, 509, 510, 498), (498, 510, 511, 499), (499, 511, 512, 500), (500, 512, 513, 501), (501, 513, 514, 502), (502, 514, 503, 491), (503, 515, 516, 504), (504, 516, 517, 505), (505, 517, 518, 506), (506, 518, 519, 507), (507, 519, 520, 508), (508, 520, 521, 509), (509, 521, 522, 510), (510, 522, 523, 511), (511, 523, 524, 512), (512, 524, 525, 513), (513, 525, 526, 514), (514, 526, 515, 503), (515, 527, 528, 516), (516, 528, 529, 517), (517, 529, 530, 518), (518, 530, 531, 519), (519, 531, 532, 520), (520, 532, 533, 521), (521, 533, 534, 522), (522, 534, 535, 523), (523, 535, 536, 524), (524, 536, 537, 525), (525, 537, 538, 526), (526, 538, 527, 515), (527, 539, 540, 528), (528, 540, 541, 529), (529, 541, 542, 530), (530, 542, 543, 531), (531, 543, 544, 532), (532, 544, 545, 533), (533, 545, 546, 534), (534, 546, 547, 535), (535, 547, 548, 536), (536, 548, 549, 537), (537, 549, 550, 538), (538, 550, 539, 527), (539, 551, 552, 540), (540, 552, 553, 541), (541, 553, 554, 542), (542, 554, 555, 543), (543, 555, 556, 544), (544, 556, 557, 545), (545, 557, 558, 546), (546, 558, 559, 547), (547, 559, 560, 548), (548, 560, 561, 549), (549, 561, 562, 550), (550, 562, 551, 539), (551, 563, 564, 552), (552, 564, 565, 553), (553, 565, 566, 554), (554, 566, 567, 555), (555, 567, 568, 556), (556, 568, 569, 557), (557, 569, 570, 558), (558, 570, 571, 559), (559, 571, 572, 560), (560, 572, 573, 561), (561, 573, 574, 562), (562, 574, 563, 551), (563, 575, 576, 564), (564, 576, 577, 565), (565, 577, 578, 566), (566, 578, 579, 567), (567, 579, 580, 568), (568, 580, 581, 569), (569, 581, 582, 570), (570, 582, 583, 571), (571, 583, 584, 572), (572, 584, 585, 573), (573, 585, 586, 574), (574, 586, 575, 563), (575, 587, 588, 576), (576, 588, 589, 577), (577, 589, 590, 578), (578, 590, 591, 579), (579, 591, 592, 580), (580, 592, 593, 581), (581, 593, 594, 582), (582, 594, 595, 583), (583, 595, 596, 584), (584, 596, 597, 585), (585, 597, 598, 586), (586, 598, 587, 575), (587, 599, 600, 588), (588, 600, 601, 589), (589, 601, 602, 590), (590, 602, 603, 591), (591, 603, 604, 592), (592, 604, 605, 593), (593, 605, 606, 594), (594, 606, 607, 595), (595, 607, 608, 596), (596, 608, 609, 597), (597, 609, 610, 598), (598, 610, 599, 587), (599, 611, 612, 600), (600, 612, 613, 601), (601, 613, 614, 602), (602, 614, 615, 603), (603, 615, 616, 604), (604, 616, 617, 605), (605, 617, 618, 606), (606, 618, 619, 607), (607, 619, 620, 608), (608, 620, 621, 609), (609, 621, 622, 610), (610, 622, 611, 599), (611, 623, 624, 612), (612, 624, 625, 613), (613, 625, 626, 614), (614, 626, 627, 615), (615, 627, 628, 616), (616, 628, 629, 617), (617, 629, 630, 618), (618, 630, 631, 619), (619, 631, 632, 620), (620, 632, 633, 621), (621, 633, 634, 622), (622, 634, 623, 611), (623, 635, 636, 624), (624, 636, 637, 625), (625, 637, 638, 626), (626, 638, 639, 627), (627, 639, 640, 628), (628, 640, 641, 629), (629, 641, 642, 630), (630, 642, 643, 631), (631, 643, 644, 632), (632, 644, 645, 633), (633, 645, 646, 634), (634, 646, 635, 623), (635, 647, 648, 636), (636, 648, 649, 637), (637, 649, 650, 638), (638, 650, 651, 639), (639, 651, 652, 640), (640, 652, 653, 641), (641, 653, 654, 642), (642, 654, 655, 643), (643, 655, 656, 644), (644, 656, 657, 645), (645, 657, 658, 646), (646, 658, 647, 635), (647, 83, 84, 648), (648, 84, 85, 649), (649, 85, 86, 650), (650, 86, 87, 651), (651, 87, 88, 652), (652, 88, 89, 653), (653, 89, 90, 654), (654, 90, 91, 655), (655, 91, 92, 656), (656, 92, 93, 657), (657, 93, 94, 658), (658, 94, 83, 647)])
_uv = me_cube.uv_layers.new(name='UVMap')
_uv.uv.foreach_set('vector', [0.7813, 0.7173, 0.5878, 0.6607, 0.5878, 0.4717, 0.7813, 0.4152, 0.3445, 0.7642, 0.3445, 0.8781, 0.322, 0.867, 0.322, 0.8211, 0.322, 0.7752, 0.3944, 0.4152, 0.5878, 0.4717, 0.5878, 0.6607, 0.3944, 0.7173, 0.9422, 0.9056, 0.9422, 0.8129, 0.9637, 0.8168, 0.9668, 0.9086, 0.04539, 0.9291, 0.04539, 0.7883, 0.07534, 0.7642, 0.07534, 0.9532, 0.2915, 0.7642, 0.2915, 0.8781, 0.2836, 0.8781, 0.2836, 0.7642, 0.8325, 0.408, 0.8325, 0.2941, 0.8404, 0.2941, 0.8404, 0.408, 0.9122, 0.7414, 0.9122, 0.8822, 0.8822, 0.9063, 0.8822, 0.7173, 0.3944, 0.7642, 0.04539, 0.7642, 0.04539, 0.4152, 0.3944, 0.4152, 0.636, 0.0331, 0.636, 0.3821, 0.5804, 0.4152, 0.5804, 1.473e-08, 0.6916, 0.0331, 0.6916, 0.3821, 0.636, 0.4152, 0.636, 1.23e-08, 0.6916, 0.3821, 0.6916, 0.0331, 0.7473, 7.438e-09, 0.7473, 0.4152, 0.7473, 0.3821, 0.7473, 0.0331, 0.8029, 5.006e-09, 0.8029, 0.4152, 0.07534, 0.9291, 0.07534, 0.7883, 0.1053, 0.7642, 0.1053, 0.9532, 0.9422, 0.7414, 0.9422, 0.8822, 0.9122, 0.9063, 0.9122, 0.7173, 0.3524, 0.7642, 0.3524, 0.8781, 0.3445, 0.8781, 0.3445, 0.7642, 0.2097, 0.7777, 0.2097, 0.8915, 0.1946, 0.905, 0.1946, 0.7642, 0.2248, 0.7777, 0.2248, 0.8915, 0.2097, 0.905, 0.2097, 0.7642, 0.1644, 0.8915, 0.1644, 0.7777, 0.1795, 0.7642, 0.1795, 0.905, 0.1795, 0.8915, 0.1795, 0.7777, 0.1946, 0.7642, 0.1946, 0.905, 0.322, 0.7642, 0.322, 0.8781, 0.3141, 0.8781, 0.3141, 0.7642, 0.6748, 0.9811, 0.6258, 0.978, 0.6258, 0.9321, 0.6716, 0.9321, 0.8404, 0.408, 0.8404, 0.2941, 0.8629, 0.3051, 0.8629, 0.351, 0.8629, 0.3969, 0.2836, 0.7642, 0.2836, 0.8781, 0.2611, 0.867, 0.2611, 0.8211, 0.2611, 0.7752, 0.3141, 0.7642, 0.3141, 0.8781, 0.2915, 0.867, 0.2915, 0.8211, 0.2915, 0.7752, 0.3493, 0.9857, 0.3003, 0.9889, 0.3035, 0.9398, 0.3493, 0.9398, 0.7238, 0.9811, 0.6779, 0.9811, 0.6748, 0.9321, 0.7238, 0.9352, 0.9969, 0.2327, 0.951, 0.2327, 0.951, 0.1868, 1.0, 0.1836, 0.8369, 0.8723, 0.8369, 0.7513, 0.8822, 0.7173, 0.8822, 0.9063, 0.04539, 0.4757, 0.04539, 0.7698, 2.627e-08, 0.8304, 8.123e-09, 0.4152, 0.6258, 0.9321, 0.6258, 0.7778, 0.6712, 0.7173, 0.6712, 0.9188, 0.8369, 0.7306, 0.8369, 0.8848, 0.7915, 0.9188, 0.7915, 0.7173, 0.7165, 0.7778, 0.7165, 0.9321, 0.6712, 0.9188, 0.6712, 0.7173, 0.7461, 0.8848, 0.7461, 0.7306, 0.7915, 0.7173, 0.7915, 0.9188, 0.8029, -5.02e-09, 0.951, 0.04328, 0.951, 0.2508, 0.8029, 0.2941, 0.0, 0.0, 0.1935, 0.05655, 0.1935, 0.3586, 1.815e-08, 0.4152, 0.3869, 0.4152, 0.1935, 0.3586, 0.1935, 0.05655, 0.3869, 3.139e-09, 0.8029, 0.3929, 0.8029, 0.3162, 0.8325, 0.2941, 0.8325, 0.4151, 0.1053, 0.8963, 0.1053, 0.8036, 0.1349, 0.7642, 0.1349, 0.9184, 0.1644, 0.8036, 0.1644, 0.8963, 0.1349, 0.9184, 0.1349, 0.7642, 0.7461, 0.7567, 0.7461, 0.8854, 0.7165, 0.9248, 0.7165, 0.7173, 0.3524, 0.9646, 0.3524, 0.8744, 0.3868, 0.8744, 0.3868, 0.9646, 0.2859, 0.8781, 0.2859, 0.9547, 0.2611, 0.9547, 0.2611, 0.8781, 0.2248, 0.8929, 0.2248, 0.7642, 0.2467, 0.7642, 0.2467, 0.8929, 0.9668, 0.7173, 0.9668, 0.81, 0.9422, 0.8129, 0.9453, 0.7212, 0.2859, 0.944, 0.2859, 0.8888, 0.3003, 0.8781, 0.3003, 0.9547, 0.951, 0.08106, 0.951, 0.01927, 0.9654, -2.506e-09, 0.9654, 0.09182, 0.9654, 0.1111, 0.9654, 0.1729, 0.951, 0.1836, 0.951, 0.09182, 0.2467, 0.8736, 0.2467, 0.7835, 0.2611, 0.7642, 0.2611, 0.8929, 0.8021, 0.9723, 0.7741, 0.9597, 0.7741, 0.9188, 0.8021, 0.9315, 0.2596, 0.8929, 0.2596, 0.9546, 0.2248, 0.953, 0.2258, 0.9, 0.3003, 0.9398, 0.3003, 0.8781, 0.3341, 0.8852, 0.3351, 0.9382, 0.1053, 0.9736, 0.1053, 0.9184, 0.1401, 0.9184, 0.1401, 0.9736, 0.3351, 0.9257, 0.3351, 0.8855, 0.3456, 0.8781, 0.3456, 0.9332, 0.2135, 0.9506, 0.2135, 0.9199, 0.224, 0.905, 0.224, 0.9581, 0.9319, 0.9211, 0.9319, 0.9519, 0.9214, 0.9593, 0.9214, 0.9063, 0.3909, 0.779, 0.3909, 0.8395, 0.3804, 0.8543, 0.3804, 0.7642, 0.9422, 0.9086, 0.9712, 0.9187, 0.9712, 0.9589, 0.9422, 0.9691, 0.2859, 0.9956, 0.2458, 0.9956, 0.2458, 0.9547, 0.2859, 0.9547, 0.8805, 0.9667, 0.8805, 0.9063, 0.9214, 0.9063, 0.9214, 0.9667, 0.7461, 0.9315, 0.7741, 0.9188, 0.7741, 0.9597, 0.7461, 0.9723, 0.982, 0.3391, 0.9513, 0.3377, 0.9513, 0.2941, 0.982, 0.2955, 0.8369, 0.9667, 0.8369, 0.9063, 0.8805, 0.9063, 0.8805, 0.9667, 0.04539, 0.9532, 0.08557, 0.9532, 0.08557, 0.9969, 0.04539, 0.9969, 0.982, 0.3828, 0.9513, 0.3842, 0.9513, 0.3405, 0.982, 0.3391, 0.3524, 0.7769, 0.3804, 0.7642, 0.3804, 0.8617, 0.3524, 0.8744, 1.207e-09, 0.8304, 0.04018, 0.8304, 0.04018, 0.9279, 5.471e-09, 0.9279, 0.9513, 0.3916, 0.8909, 0.3916, 0.8909, 0.2941, 0.9513, 0.2941, 0.8909, 0.4043, 0.8629, 0.3916, 0.8629, 0.2941, 0.8909, 0.3068, 0.8021, 0.9215, 0.8327, 0.9188, 0.8327, 0.9679, 0.8021, 0.9706, 0.1644, 0.9655, 0.1644, 0.905, 0.2135, 0.905, 0.2135, 0.9655, 0.9912, 0.2817, 0.951, 0.2817, 0.951, 0.2327, 0.9912, 0.2327, 0.03061, 0.9797, 0.0, 0.977, 0.0, 0.9279, 0.03061, 0.9306, 0.7813, 0.4717, 0.9747, 0.4152, 0.9747, 0.7173, 0.7813, 0.6607, 0.5804, 1.473e-08, 0.5804, 0.4152, 0.3869, 0.3586, 0.3869, 0.05655, 0.5098, 0.8176, 0.526, 0.7869, 0.5513, 0.808, 0.5263, 0.8302, 0.5263, 0.8302, 0.5513, 0.808, 0.5705, 0.8379, 0.536, 0.8492, 0.536, 0.8492, 0.5705, 0.8379, 0.5781, 0.8807, 0.5397, 0.8744, 0.5397, 0.8744, 0.5781, 0.8807, 0.5532, 0.9276, 0.5253, 0.8983, 0.5253, 0.8983, 0.5532, 0.9276, 0.5042, 0.946, 0.499, 0.9128, 0.499, 0.9128, 0.5042, 0.946, 0.4563, 0.9375, 0.4679, 0.9099, 0.4679, 0.9099, 0.4563, 0.9375, 0.4161, 0.9093, 0.4438, 0.8894, 0.4438, 0.8894, 0.4161, 0.9093, 0.3944, 0.8605, 0.4365, 0.8597, 0.4365, 0.8597, 0.3944, 0.8605, 0.4087, 0.8072, 0.4444, 0.8319, 0.4444, 0.8319, 0.4087, 0.8072, 0.4488, 0.7727, 0.4649, 0.814, 0.4649, 0.814, 0.4488, 0.7727, 0.4936, 0.7761, 0.4893, 0.8107, 0.4893, 0.8107, 0.4936, 0.7761, 0.526, 0.7869, 0.5098, 0.8176, 0.526, 0.7869, 0.5526, 0.7429, 0.592, 0.7736, 0.5513, 0.808, 0.5513, 0.808, 0.592, 0.7736, 0.6152, 0.819, 0.5705, 0.8379, 0.5705, 0.8379, 0.6152, 0.819, 0.6258, 0.8669, 0.5781, 0.8807, 0.5781, 0.8807, 0.6239, 0.9088, 0.5932, 0.9522, 0.5532, 0.9276, 0.7344, 0.9481, 0.7241, 0.9481, 0.7247, 0.9365, 0.7339, 0.9365, 0.9993, 0.8041, 0.9901, 0.8041, 0.9903, 0.7924, 0.9991, 0.7924, 0.4563, 0.9375, 0.4355, 0.9683, 0.3944, 0.9415, 0.4161, 0.9093, 0.735, 0.9833, 0.7442, 0.9833, 0.7447, 0.995, 0.7344, 0.995, 0.7213, 0.9818, 0.7213, 0.9922, 0.7097, 0.9929, 0.7097, 0.9811, 0.9747, 0.5216, 0.9747, 0.5098, 0.9864, 0.5091, 0.9864, 0.5223, 0.4488, 0.7727, 0.4586, 0.7173, 0.5077, 0.7237, 0.4936, 0.7761, 0.4936, 0.7761, 0.5077, 0.7237, 0.5526, 0.7429, 0.526, 0.7869, 0.9771, 0.02946, 0.9771, 0.04419, 0.9654, 0.04399, 0.9654, 0.02966, 0.4992, 0.9826, 0.4992, 0.9683, 0.5108, 0.9688, 0.5108, 0.9821, 0.9771, 0.02799, 0.9771, 0.01473, 0.9887, 0.01547, 0.9887, 0.02725, 0.6258, 0.9929, 0.6258, 0.9811, 0.6374, 0.9818, 0.6374, 0.9922, 0.9967, 0.6022, 0.9864, 0.6022, 0.9869, 0.5906, 0.9961, 0.5906, 0.2457, 0.978, 0.2365, 0.978, 0.2366, 0.9663, 0.2455, 0.9663, 0.1288, 0.9852, 0.1376, 0.9852, 0.1378, 0.9969, 0.1286, 0.9969, 0.8027, 0.9849, 0.8119, 0.9849, 0.8124, 0.9966, 0.8021, 0.9966, 0.8601, 0.9818, 0.8601, 0.9921, 0.8485, 0.9929, 0.8485, 0.9811, 0.9785, 0.7445, 0.9785, 0.7328, 0.9901, 0.732, 0.9901, 0.7453, 0.4759, 0.9821, 0.4759, 0.9688, 0.4875, 0.9683, 0.4875, 0.9826, 0.1401, 0.9772, 0.1401, 0.9628, 0.1518, 0.9626, 0.1518, 0.9774, 0.09722, 0.9532, 0.09722, 0.9679, 0.08557, 0.9677, 0.08557, 0.9534, 0.3524, 0.9789, 0.3524, 0.9646, 0.364, 0.9651, 0.364, 0.9784, 0.9747, 0.5356, 0.9747, 0.5223, 0.9864, 0.5231, 0.9864, 0.5348, 0.9712, 0.9921, 0.9712, 0.9803, 0.9828, 0.981, 0.9828, 0.9913, 0.9967, 0.5906, 0.9864, 0.5906, 0.9869, 0.5789, 0.9961, 0.5789, 0.9956, 0.6722, 0.9864, 0.6722, 0.9866, 0.6605, 0.9954, 0.6605, 0.7928, 0.9723, 0.8017, 0.9723, 0.8019, 0.984, 0.7926, 0.984, 0.7247, 0.9543, 0.7339, 0.9543, 0.7344, 0.9659, 0.7241, 0.9659, 0.176, 0.9805, 0.176, 0.9909, 0.1644, 0.9916, 0.1644, 0.9798, 0.9747, 0.5481, 0.9747, 0.5363, 0.9864, 0.5356, 0.9864, 0.5488, 0.4992, 0.9688, 0.4992, 0.9821, 0.4875, 0.9826, 0.4875, 0.9683, 0.1634, 0.9481, 0.1634, 0.9624, 0.1518, 0.9626, 0.1518, 0.9479, 0.9668, 0.8057, 0.9668, 0.7909, 0.9785, 0.7911, 0.9785, 0.8055, 0.9712, 0.9516, 0.9712, 0.9373, 0.9828, 0.9378, 0.9828, 0.9511, 0.9887, 0.1444, 0.9887, 0.1576, 0.9771, 0.1569, 0.9771, 0.1451, 0.8718, 0.9811, 0.8718, 0.9929, 0.8602, 0.9921, 0.8602, 0.9818, 0.8241, 0.9966, 0.8138, 0.9966, 0.8143, 0.9849, 0.8235, 0.9849, 0.9979, 0.0529, 0.9887, 0.0529, 0.9889, 0.04124, 0.9977, 0.04124, 0.9889, 0.1295, 0.9977, 0.1295, 0.9979, 0.1412, 0.9887, 0.1412, 0.8352, 0.9823, 0.826, 0.9823, 0.8254, 0.9706, 0.8357, 0.9706, 0.698, 0.9818, 0.698, 0.9922, 0.6864, 0.9929, 0.6864, 0.9811, 0.9747, 0.6807, 0.9747, 0.6689, 0.9864, 0.6681, 0.9864, 0.6814, 0.8138, 0.9712, 0.8138, 0.9844, 0.8021, 0.9849, 0.8021, 0.9706, 0.9654, 0.1766, 0.9654, 0.1622, 0.9771, 0.162, 0.9771, 0.1768, 0.3804, 0.869, 0.3804, 0.8543, 0.392, 0.8545, 0.392, 0.8688, 0.3757, 0.9646, 0.3757, 0.9789, 0.364, 0.9784, 0.364, 0.9651, 0.9771, 0.1016, 0.9771, 0.08838, 0.9887, 0.08912, 0.9887, 0.1009, 0.8834, 0.9811, 0.8834, 0.9929, 0.8718, 0.9921, 0.8718, 0.9818, 0.9525, 0.995, 0.9422, 0.995, 0.9427, 0.9834, 0.9519, 0.9834, 0.7902, 0.9972, 0.781, 0.9972, 0.7812, 0.9856, 0.79, 0.9856, 0.9216, 0.9873, 0.9304, 0.9873, 0.9306, 0.999, 0.9214, 0.999, 0.2346, 0.9953, 0.2253, 0.9953, 0.2248, 0.9837, 0.2351, 0.9837, 0.8951, 0.9818, 0.8951, 0.9921, 0.8834, 0.9929, 0.8834, 0.9811, 0.9747, 0.6939, 0.9747, 0.6821, 0.9864, 0.6814, 0.9864, 0.6947, 0.9067, 0.9673, 0.9067, 0.9805, 0.8951, 0.9811, 0.8951, 0.9667, 0.9258, 0.4062, 0.9258, 0.3918, 0.9375, 0.3916, 0.9375, 0.4064, 0.9668, 0.8719, 0.9668, 0.8571, 0.9785, 0.8573, 0.9785, 0.8717, 0.604, 0.9826, 0.604, 0.9683, 0.6156, 0.9688, 0.6156, 0.9821, 0.9771, 0.04124, 0.9771, 0.02799, 0.9887, 0.02872, 0.9887, 0.04051, 0.8485, 0.9811, 0.8485, 0.9929, 0.8369, 0.9921, 0.8369, 0.9818, 0.591, 0.9943, 0.5807, 0.9943, 0.5812, 0.9826, 0.5905, 0.9826, 0.9979, 0.1295, 0.9887, 0.1295, 0.9889, 0.1178, 0.9977, 0.1178, 0.9397, 0.999, 0.9308, 0.999, 0.9306, 0.9873, 0.9399, 0.9873, 0.4957, 0.9826, 0.5049, 0.9826, 0.5055, 0.9943, 0.4952, 0.9943, 0.982, 0.3051, 0.982, 0.2948, 0.9937, 0.2941, 0.9937, 0.3059, 0.1286, 0.9743, 0.1286, 0.9861, 0.1169, 0.9868, 0.1169, 0.9736, 0.5807, 0.9688, 0.5807, 0.9821, 0.5691, 0.9826, 0.5691, 0.9683, 0.9785, 0.8279, 0.9785, 0.8422, 0.9668, 0.8424, 0.9668, 0.8277, 0.1401, 0.9332, 0.1401, 0.9184, 0.1518, 0.9186, 0.1518, 0.933, 0.4177, 0.9683, 0.4177, 0.9826, 0.406, 0.9821, 0.406, 0.9688, 0.7461, 0.9856, 0.7461, 0.9723, 0.7577, 0.9731, 0.7577, 0.9849, 0.1517, 0.9774, 0.1517, 0.9891, 0.1401, 0.9884, 0.1401, 0.9781, 0.4849, 0.9943, 0.4745, 0.9943, 0.4751, 0.9826, 0.4843, 0.9826, 0.9979, 0.1761, 0.9887, 0.1761, 0.9889, 0.1645, 0.9977, 0.1645, 0.9866, 0.6022, 0.9954, 0.6022, 0.9956, 0.6139, 0.9864, 0.6139, 0.9926, 0.9489, 0.9834, 0.9489, 0.9828, 0.9373, 0.9931, 0.9373, 0.9743, 0.2928, 0.9743, 0.2825, 0.9859, 0.2817, 0.9859, 0.2935, 0.9864, 0.4833, 0.9864, 0.4951, 0.9747, 0.4958, 0.9747, 0.4826, 0.4526, 0.9688, 0.4526, 0.9821, 0.441, 0.9826, 0.441, 0.9683, 0.1518, 0.933, 0.1518, 0.9186, 0.1634, 0.9184, 0.1634, 0.9332, 0.9668, 0.7467, 0.9668, 0.732, 0.9785, 0.7322, 0.9785, 0.7465, 0.9747, 0.4295, 0.9747, 0.4152, 0.9864, 0.4157, 0.9864, 0.429, 0.9901, 0.8424, 0.9901, 0.8557, 0.9785, 0.8549, 0.9785, 0.8431, 0.9937, 0.3648, 0.9937, 0.3766, 0.982, 0.3758, 0.982, 0.3655, 0.4952, 0.9943, 0.4849, 0.9943, 0.4854, 0.9826, 0.4946, 0.9826, 0.9979, 0.07205, 0.9887, 0.07205, 0.9889, 0.06039, 0.9977, 0.06039, 0.9889, 0.07205, 0.9977, 0.07205, 0.9979, 0.08371, 0.9887, 0.08371, 0.6124, 0.9943, 0.6032, 0.9943, 0.6027, 0.9826, 0.613, 0.9826, 0.982, 0.3523, 0.982, 0.342, 0.9937, 0.3412, 0.9937, 0.353, 0.9771, 0.1436, 0.9771, 0.1318, 0.9887, 0.1311, 0.9887, 0.1444, 0.8138, 0.9844, 0.8138, 0.9712, 0.8254, 0.9706, 0.8254, 0.9849, 0.9785, 0.7469, 0.9785, 0.7613, 0.9668, 0.7615, 0.9668, 0.7467, 0.9725, 0.3916, 0.9725, 0.4064, 0.9608, 0.4062, 0.9608, 0.3918, 0.3944, 0.9826, 0.3944, 0.9683, 0.406, 0.9688, 0.406, 0.9821, 0.7694, 0.9723, 0.7694, 0.9856, 0.7577, 0.9849, 0.7577, 0.9731, 0.211, 0.9798, 0.211, 0.9916, 0.1993, 0.9909, 0.1993, 0.9805, 0.9864, 0.5091, 0.9967, 0.5091, 0.9961, 0.5207, 0.9869, 0.5207, 0.7786, 0.9972, 0.7694, 0.9972, 0.7696, 0.9856, 0.7784, 0.9856, 0.9954, 0.7071, 0.9866, 0.7071, 0.9864, 0.6955, 0.9956, 0.6955, 0.9961, 0.5075, 0.9869, 0.5075, 0.9864, 0.4958, 0.9967, 0.4958, 0.9626, 0.2825, 0.9626, 0.2928, 0.951, 0.2935, 0.951, 0.2817, 0.9864, 0.4568, 0.9864, 0.4686, 0.9747, 0.4693, 0.9747, 0.456, 0.8718, 0.9673, 0.8718, 0.9805, 0.8602, 0.9811, 0.8602, 0.9667, 0.9331, 0.9595, 0.9331, 0.9739, 0.9214, 0.9741, 0.9214, 0.9593, 0.9608, 0.3916, 0.9608, 0.4064, 0.9492, 0.4062, 0.9492, 0.3918, 0.8485, 0.9811, 0.8485, 0.9667, 0.8602, 0.9673, 0.8602, 0.9805, 0.9864, 0.4428, 0.9864, 0.456, 0.9747, 0.4553, 0.9747, 0.4435, 0.2226, 0.9798, 0.2226, 0.9916, 0.211, 0.9909, 0.211, 0.9805, 0.9944, 0.4033, 0.9841, 0.4033, 0.9847, 0.3916, 0.9939, 0.3916, 0.9993, 0.7406, 0.9901, 0.7406, 0.9903, 0.7289, 0.9991, 0.7289, 0.9977, 0.1528, 0.9889, 0.1528, 0.9887, 0.1412, 0.9979, 0.1412, 0.523, 0.9826, 0.5323, 0.9826, 0.5328, 0.9943, 0.5225, 0.9943, 0.9743, 0.2825, 0.9743, 0.2928, 0.9626, 0.2935, 0.9626, 0.2817, 0.9214, 0.9866, 0.9214, 0.9748, 0.933, 0.9741, 0.933, 0.9873, 0.211, 0.9793, 0.211, 0.966, 0.2226, 0.9655, 0.2226, 0.9798, 0.04227, 0.9428, 0.04227, 0.9572, 0.03061, 0.9574, 0.03061, 0.9426, 0.1518, 0.9774, 0.1518, 0.9626, 0.1634, 0.9628, 0.1634, 0.9772, 0.9712, 0.9229, 0.9712, 0.9086, 0.9828, 0.9091, 0.9828, 0.9224, 0.9901, 0.7453, 0.9901, 0.7585, 0.9785, 0.7578, 0.9785, 0.746, 0.9937, 0.3294, 0.9937, 0.3412, 0.982, 0.3405, 0.982, 0.3302, 0.7344, 0.9365, 0.7241, 0.9365, 0.7247, 0.9248, 0.7339, 0.9248, 0.9993, 0.8408, 0.9901, 0.8408, 0.9903, 0.8292, 0.9991, 0.8292, 0.9903, 0.8129, 0.9991, 0.8129, 0.9993, 0.8246, 0.9901, 0.8246, 0.5788, 0.9943, 0.5696, 0.9943, 0.5691, 0.9826, 0.5794, 0.9826, 0.9937, 0.3537, 0.9937, 0.3641, 0.982, 0.3648, 0.982, 0.353, 0.9901, 0.8579, 0.9901, 0.8697, 0.9785, 0.8704, 0.9785, 0.8571, 0.9828, 0.9235, 0.9828, 0.9367, 0.9712, 0.9373, 0.9712, 0.9229, 0.9771, 0.07385, 0.9771, 0.08818, 0.9654, 0.08838, 0.9654, 0.07365, 0.1634, 0.9332, 0.1634, 0.9479, 0.1518, 0.9477, 0.1518, 0.9334, 0.4759, 0.9683, 0.4759, 0.9826, 0.4643, 0.9821, 0.4643, 0.9688, 0.9864, 0.6019, 0.9864, 0.6151, 0.9747, 0.6144, 0.9747, 0.6026, 0.364, 0.9789, 0.364, 0.9907, 0.3524, 0.9899, 0.3524, 0.9796, 0.5547, 0.9943, 0.5444, 0.9943, 0.545, 0.9826, 0.5542, 0.9826, 0.9979, 0.01166, 0.9887, 0.01166, 0.9889, 1.465e-10, 0.9977, 4.606e-09, 0.1055, 0.9868, 0.1143, 0.9868, 0.1145, 0.9985, 0.1053, 0.9985, 0.7247, 0.9659, 0.7339, 0.9659, 0.7344, 0.9776, 0.7241, 0.9776, 0.3873, 0.9796, 0.3873, 0.9899, 0.3756, 0.9907, 0.3756, 0.9789, 0.9864, 0.5496, 0.9864, 0.5614, 0.9747, 0.5621, 0.9747, 0.5488, 0.9184, 0.9673, 0.9184, 0.9805, 0.9067, 0.9811, 0.9067, 0.9667, 0.1401, 0.9624, 0.1401, 0.9481, 0.1518, 0.9479, 0.1518, 0.9626, 0.9785, 0.7762, 0.9785, 0.7909, 0.9668, 0.7907, 0.9668, 0.7764, 0.2248, 0.9837, 0.2248, 0.9694, 0.2364, 0.9699, 0.2364, 0.9832, 0.9901, 0.7924, 0.9901, 0.8057, 0.9785, 0.8049, 0.9785, 0.7931, 0.4409, 0.9826, 0.4409, 0.9944, 0.4293, 0.9937, 0.4293, 0.9834, 0.5158, 0.9943, 0.5055, 0.9943, 0.506, 0.9826, 0.5152, 0.9826, 0.9979, 0.02639, 0.9887, 0.02639, 0.9889, 0.01473, 0.9977, 0.01473, 0.9889, 0.1528, 0.9977, 0.1528, 0.9979, 0.1645, 0.9887, 0.1645, 0.2356, 0.9837, 0.2449, 0.9837, 0.2454, 0.9953, 0.2351, 0.9953, 0.9937, 0.3773, 0.9937, 0.3876, 0.982, 0.3884, 0.982, 0.3766, 0.9887, 0.06113, 0.9887, 0.07291, 0.9771, 0.07365, 0.9771, 0.06039, 0.9712, 0.9654, 0.9712, 0.9522, 0.9828, 0.9516, 0.9828, 0.966, 0.9785, 0.7617, 0.9785, 0.776, 0.9668, 0.7762, 0.9668, 0.7615, 0.1518, 0.9332, 0.1518, 0.9479, 0.1401, 0.9477, 0.1401, 0.9334, 0.3757, 0.9789, 0.3757, 0.9646, 0.3873, 0.9651, 0.3873, 0.9784, 0.9864, 0.5754, 0.9864, 0.5886, 0.9747, 0.5879, 0.9747, 0.5761, 0.3756, 0.9789, 0.3756, 0.9907, 0.364, 0.9899, 0.364, 0.9796, 0.9967, 0.5324, 0.9864, 0.5324, 0.9869, 0.5207, 0.9961, 0.5207, 0.9979, 0.1162, 0.9887, 0.1162, 0.9889, 0.1046, 0.9977, 0.1046, 0.9866, 0.4152, 0.9954, 0.4152, 0.9956, 0.4268, 0.9864, 0.4268, 0.9869, 0.5556, 0.9961, 0.5556, 0.9967, 0.5673, 0.9864, 0.5673, 0.9067, 0.9818, 0.9067, 0.9921, 0.8951, 0.9929, 0.8951, 0.9811, 0.9747, 0.5083, 0.9747, 0.4965, 0.9864, 0.4958, 0.9864, 0.5091, 0.1877, 0.9793, 0.1877, 0.966, 0.1993, 0.9655, 0.1993, 0.9798, 0.9375, 0.4062, 0.9375, 0.3918, 0.9492, 0.3916, 0.9492, 0.4064, 0.9771, 0.1031, 0.9771, 0.1178, 0.9654, 0.1176, 0.9654, 0.1033, 0.9725, 0.406, 0.9725, 0.3916, 0.9841, 0.3922, 0.9841, 0.4054, 0.9901, 0.8292, 0.9901, 0.8424, 0.9785, 0.8417, 0.9785, 0.8299, 0.4177, 0.9826, 0.4177, 0.9944, 0.406, 0.9937, 0.406, 0.9834, 0.9944, 0.4149, 0.9841, 0.4149, 0.9847, 0.4033, 0.9939, 0.4033, 0.1238, 0.9985, 0.1145, 0.9985, 0.1147, 0.9868, 0.1236, 0.9868, 0.9954, 0.6605, 0.9866, 0.6605, 0.9864, 0.6489, 0.9956, 0.6489, 0.5347, 0.9826, 0.5439, 0.9826, 0.5444, 0.9943, 0.5341, 0.9943, 0.4642, 0.9834, 0.4642, 0.9937, 0.4526, 0.9944, 0.4526, 0.9826, 0.9771, 0.1701, 0.9771, 0.1583, 0.9887, 0.1576, 0.9887, 0.1709, 0.2887, 0.9833, 0.2887, 0.97, 0.3003, 0.9695, 0.3003, 0.9838, 0.9771, 0.118, 0.9771, 0.1324, 0.9654, 0.1326, 0.9654, 0.1178, 0.7344, 0.969, 0.7344, 0.9543, 0.7461, 0.9545, 0.7461, 0.9688, 0.8834, 0.9667, 0.8834, 0.9811, 0.8718, 0.9805, 0.8718, 0.9673, 0.9747, 0.4428, 0.9747, 0.4295, 0.9864, 0.4303, 0.9864, 0.442, 0.9887, 0.1709, 0.9887, 0.1826, 0.9771, 0.1819, 0.9771, 0.1716, 0.9931, 0.9633, 0.9828, 0.9633, 0.9834, 0.9516, 0.9926, 0.9516, 0.9956, 0.6255, 0.9864, 0.6255, 0.9866, 0.6139, 0.9954, 0.6139, 0.7463, 0.9856, 0.7551, 0.9856, 0.7553, 0.9972, 0.7461, 0.9972, 0.953, 0.9834, 0.9622, 0.9834, 0.9628, 0.995, 0.9525, 0.995, 0.1634, 0.9781, 0.1634, 0.9884, 0.1518, 0.9891, 0.1518, 0.9774, 0.781, 0.9849, 0.781, 0.9731, 0.7926, 0.9723, 0.7926, 0.9856, 0.4293, 0.9688, 0.4293, 0.9821, 0.4177, 0.9826, 0.4177, 0.9683, 0.2248, 0.9692, 0.2248, 0.9548, 0.2365, 0.9546, 0.2365, 0.9694, 0.04227, 0.9279, 0.04227, 0.9426, 0.03061, 0.9424, 0.03061, 0.9281, 0.1877, 0.9655, 0.1877, 0.9798, 0.1761, 0.9793, 0.1761, 0.966, 0.9864, 0.6151, 0.9864, 0.6284, 0.9747, 0.6276, 0.9747, 0.6159, 0.9901, 0.8748, 0.9901, 0.8866, 0.9785, 0.8859, 0.9785, 0.8756, 0.9931, 0.9919, 0.9828, 0.9919, 0.9834, 0.9803, 0.9926, 0.9803, 0.9412, 0.9179, 0.9319, 0.9179, 0.9321, 0.9063, 0.941, 0.9063, 0.6158, 0.9683, 0.6247, 0.9683, 0.6249, 0.98, 0.6156, 0.98, 0.5929, 0.9826, 0.6021, 0.9826, 0.6027, 0.9943, 0.5924, 0.9943, 0.9901, 0.8873, 0.9901, 0.8976, 0.9785, 0.8984, 0.9785, 0.8866, 0.7694, 0.9849, 0.7694, 0.9731, 0.781, 0.9723, 0.781, 0.9856, 0.1761, 0.966, 0.1761, 0.9793, 0.1644, 0.9798, 0.1644, 0.9655, 0.7461, 0.9397, 0.7461, 0.9541, 0.7344, 0.9543, 0.7344, 0.9395, 0.9771, 0.0, 0.9771, 0.01473, 0.9654, 0.01453, 0.9654, 0.0001974, 0.9828, 0.966, 0.9828, 0.9803, 0.9712, 0.9797, 0.9712, 0.9665, 0.9901, 0.7173, 0.9901, 0.7305, 0.9785, 0.7298, 0.9785, 0.718, 0.406, 0.9826, 0.406, 0.9944, 0.3944, 0.9937, 0.3944, 0.9834, 0.1389, 0.9852, 0.1286, 0.9852, 0.1291, 0.9736, 0.1383, 0.9736, 0.9412, 0.9296, 0.9319, 0.9296, 0.9321, 0.9179, 0.941, 0.9179, 0.9977, 0.03804, 0.9889, 0.03804, 0.9887, 0.02639, 0.9979, 0.02639, 0.9926, 0.9319, 0.9834, 0.9319, 0.9828, 0.9203, 0.9931, 0.9203, 0.7097, 0.9818, 0.7097, 0.9922, 0.698, 0.9929, 0.698, 0.9811, 0.9785, 0.8255, 0.9785, 0.8137, 0.9901, 0.8129, 0.9901, 0.8262, 0.5458, 0.9821, 0.5458, 0.9688, 0.5574, 0.9683, 0.5574, 0.9826, 0.9654, 0.07345, 0.9654, 0.05912, 0.9771, 0.05892, 0.9771, 0.07365, 0.9785, 0.8866, 0.9785, 0.9013, 0.9668, 0.9011, 0.9668, 0.8868, 0.7461, 0.969, 0.7461, 0.9833, 0.7344, 0.9828, 0.7344, 0.9695, 0.1169, 0.9736, 0.1169, 0.9868, 0.1053, 0.9861, 0.1053, 0.9743, 0.6864, 0.9811, 0.6864, 0.9929, 0.6748, 0.9922, 0.6748, 0.9818, 0.9967, 0.4412, 0.9864, 0.4412, 0.9869, 0.4295, 0.9961, 0.4295, 0.9956, 0.6955, 0.9864, 0.6955, 0.9866, 0.6838, 0.9954, 0.6838, 0.9977, 0.1, 0.9889, 0.1, 0.9887, 0.08838, 0.9979, 0.08838, 0.2985, 0.9954, 0.2892, 0.9954, 0.2887, 0.9838, 0.299, 0.9838, 0.6607, 0.9818, 0.6607, 0.9922, 0.649, 0.9929, 0.649, 0.9811, 0.9771, 0.1304, 0.9771, 0.1186, 0.9887, 0.1178, 0.9887, 0.1311, 0.5574, 0.9821, 0.5574, 0.9688, 0.5691, 0.9683, 0.5691, 0.9826, 0.9668, 0.8864, 0.9668, 0.8721, 0.9785, 0.8719, 0.9785, 0.8866, 0.9025, 0.3916, 0.9025, 0.4064, 0.8909, 0.4062, 0.8909, 0.3918, 0.8485, 0.9667, 0.8485, 0.9811, 0.8369, 0.9805, 0.8369, 0.9673, 0.9864, 0.5886, 0.9864, 0.6019, 0.9747, 0.6011, 0.9747, 0.5893, -3.236e-09, 0.9915, -2.721e-09, 0.9797, 0.01163, 0.9804, 0.01163, 0.9907, 0.5651, 0.9943, 0.5547, 0.9943, 0.5553, 0.9826, 0.5645, 0.9826, 0.9993, 0.8525, 0.9901, 0.8525, 0.9903, 0.8408, 0.9991, 0.8408, 0.9954, 0.6372, 0.9866, 0.6372, 0.9864, 0.6255, 0.9956, 0.6255, 0.474, 0.9943, 0.4648, 0.9943, 0.4642, 0.9826, 0.4745, 0.9826, 0.6723, 0.9818, 0.6723, 0.9922, 0.6607, 0.9929, 0.6607, 0.9811, 0.9747, 0.6542, 0.9747, 0.6424, 0.9864, 0.6416, 0.9864, 0.6549, 0.4293, 0.9821, 0.4293, 0.9688, 0.441, 0.9683, 0.441, 0.9826, 0.9025, 0.4062, 0.9025, 0.3918, 0.9142, 0.3916, 0.9142, 0.4064, 0.04227, 0.9574, 0.04227, 0.9721, 0.03061, 0.9719, 0.03061, 0.9576, 0.8951, 0.9667, 0.8951, 0.9811, 0.8834, 0.9805, 0.8834, 0.9673, 0.9864, 0.5621, 0.9864, 0.5754, 0.9747, 0.5746, 0.9747, 0.5628, 0.7329, 0.9811, 0.7329, 0.9929, 0.7213, 0.9922, 0.7213, 0.9818, 0.9967, 0.4544, 0.9864, 0.4544, 0.9869, 0.4428, 0.9961, 0.4428, 0.9412, 0.9529, 0.9319, 0.9529, 0.9321, 0.9413, 0.941, 0.9413, 0.9954, 0.6489, 0.9866, 0.6489, 0.9864, 0.6372, 0.9956, 0.6372, 0.9961, 0.4677, 0.9869, 0.4677, 0.9864, 0.456, 0.9967, 0.456, 0.1877, 0.9805, 0.1877, 0.9909, 0.1761, 0.9916, 0.1761, 0.9798, 0.03061, 0.9846, 0.03061, 0.9728, 0.04225, 0.9721, 0.04225, 0.9854, 0.4526, 0.9821, 0.4526, 0.9688, 0.4643, 0.9683, 0.4643, 0.9826, 0.2887, 0.9693, 0.2887, 0.9549, 0.3003, 0.9547, 0.3003, 0.9695, 0.9771, 0.1473, 0.9771, 0.162, 0.9654, 0.1618, 0.9654, 0.1475, 0.9655, 0.9691, 0.9655, 0.9834, 0.9538, 0.9829, 0.9538, 0.9696, 0.9771, 0.0545, 0.9771, 0.04124, 0.9887, 0.04198, 0.9887, 0.05376, 0.9184, 0.9811, 0.9184, 0.9929, 0.9067, 0.9921, 0.9067, 0.9818, 0.9967, 0.5556, 0.9864, 0.5556, 0.9869, 0.544, 0.9961, 0.544, 0.2457, 0.9663, 0.2365, 0.9663, 0.2366, 0.9546, 0.2455, 0.9546, 0.8017, 0.9956, 0.7928, 0.9956, 0.7926, 0.984, 0.8019, 0.984, 0.9926, 0.9203, 0.9834, 0.9203, 0.9828, 0.9086, 0.9931, 0.9086, 0.0972, 0.983, 0.0972, 0.9933, 0.08557, 0.994, 0.08557, 0.9823, 0.9771, 0.1171, 0.9771, 0.1053, 0.9887, 0.1046, 0.9887, 0.1178, 0.5341, 0.9821, 0.5341, 0.9688, 0.5458, 0.9683, 0.5458, 0.9826, 0.9668, 0.7318, 0.9668, 0.7175, 0.9785, 0.7173, 0.9785, 0.732, 0.9771, 0.04419, 0.9771, 0.05892, 0.9654, 0.05872, 0.9654, 0.04439, 0.5341, 0.9683, 0.5341, 0.9826, 0.5225, 0.9821, 0.5225, 0.9688, 0.9864, 0.6947, 0.9864, 0.7079, 0.9747, 0.7072, 0.9747, 0.6954, 0.982, 0.3177, 0.982, 0.3059, 0.9937, 0.3066, 0.9937, 0.3169, 0.9967, 0.5789, 0.9864, 0.5789, 0.9869, 0.5673, 0.9961, 0.5673, 0.9993, 0.7746, 0.9901, 0.7746, 0.9903, 0.7629, 0.9991, 0.7629, 0.9991, 0.7893, 0.9903, 0.7893, 0.9901, 0.7777, 0.9993, 0.7777, 0.8352, 0.9939, 0.826, 0.9939, 0.8254, 0.9823, 0.8357, 0.9823, 0.649, 0.9818, 0.649, 0.9922, 0.6374, 0.9929, 0.6374, 0.9811, 0.9887, 0.07439, 0.9887, 0.08617, 0.9771, 0.08691, 0.9771, 0.07365, 0.5225, 0.9688, 0.5225, 0.9821, 0.5108, 0.9826, 0.5108, 0.9683, 0.9771, 0.01493, 0.9771, 0.02926, 0.9654, 0.02946, 0.9654, 0.01473, 0.9142, 0.4064, 0.9142, 0.3916, 0.9258, 0.3918, 0.9258, 0.4062, 0.211, 0.9655, 0.211, 0.9798, 0.1993, 0.9793, 0.1993, 0.966, 0.9747, 0.6416, 0.9747, 0.6284, 0.9864, 0.6291, 0.9864, 0.6409, 0.02327, 0.9797, 0.02327, 0.9915, 0.01163, 0.9907, 0.01163, 0.9804, 0.9967, 0.544, 0.9864, 0.544, 0.9869, 0.5324, 0.9961, 0.5324, 0.9319, 0.9296, 0.9412, 0.9296, 0.941, 0.9413, 0.9321, 0.9413, 0.9903, 0.7173, 0.9991, 0.7173, 0.9993, 0.7289, 0.9901, 0.7289, 0.9961, 0.4809, 0.9869, 0.4809, 0.9864, 0.4693, 0.9967, 0.4693, 0.1877, 0.9909, 0.1877, 0.9805, 0.1993, 0.9798, 0.1993, 0.9916, 0.9747, 0.4818, 0.9747, 0.47, 0.9864, 0.4693, 0.9864, 0.4826, 0.09721, 0.9685, 0.09721, 0.9817, 0.08557, 0.9823, 0.08557, 0.9679, 0.7461, 0.925, 0.7461, 0.9393, 0.7344, 0.9395, 0.7344, 0.9248, 0.9668, 0.8277, 0.9668, 0.8129, 0.9785, 0.8131, 0.9785, 0.8275, 0.9422, 0.9834, 0.9422, 0.9691, 0.9538, 0.9696, 0.9538, 0.9829, 0.9771, 0.01326, 0.9771, -7.42e-09, 0.9887, 0.0007365, 0.9887, 0.01252, 0.982, 0.3294, 0.982, 0.3177, 0.9937, 0.3184, 0.9937, 0.3287, 0.9967, 0.4942, 0.9864, 0.4942, 0.9869, 0.4826, 0.9961, 0.4826, 0.9864, 0.6722, 0.9956, 0.6722, 0.9954, 0.6838, 0.9866, 0.6838, 0.9903, 0.7406, 0.9991, 0.7406, 0.9993, 0.7523, 0.9901, 0.7523, 0.9957, 0.2934, 0.9864, 0.2934, 0.9859, 0.2817, 0.9962, 0.2817, 0.4177, 0.9937, 0.4177, 0.9834, 0.4293, 0.9826, 0.4293, 0.9944, 0.9864, 0.6556, 0.9864, 0.6674, 0.9747, 0.6681, 0.9747, 0.6549, 0.604, 0.9688, 0.604, 0.9821, 0.5924, 0.9826, 0.5924, 0.9683, 0.9785, 0.8426, 0.9785, 0.8569, 0.9668, 0.8571, 0.9668, 0.8424, 0.9654, 0.1473, 0.9654, 0.1326, 0.9771, 0.1328, 0.9771, 0.1471, 0.5807, 0.9826, 0.5807, 0.9683, 0.5924, 0.9688, 0.5924, 0.9821, 0.9901, 0.7777, 0.9901, 0.7909, 0.9785, 0.7902, 0.9785, 0.7784, 0.4526, 0.9826, 0.4526, 0.9944, 0.441, 0.9937, 0.441, 0.9834, 0.9931, 0.9749, 0.9828, 0.9749, 0.9834, 0.9633, 0.9926, 0.9633, 0.03061, 0.9854, 0.03984, 0.9854, 0.03965, 0.997, 0.03081, 0.997, 0.7579, 0.9856, 0.7668, 0.9856, 0.767, 0.9972, 0.7577, 0.9972, 0.6227, 0.9943, 0.6135, 0.9943, 0.613, 0.9826, 0.6233, 0.9826, 0.4877, 0.8638, 0.4877, 0.8638, 0.4877, 0.8638, 0.4877, 0.8638, 0.9901, 0.7637, 0.9901, 0.7755, 0.9785, 0.7762, 0.9785, 0.7629, 0.4877, 0.8638, 0.4877, 0.8638, 0.4877, 0.8638, 0.4877, 0.8638, 0.9771, 0.08858, 0.9771, 0.1029, 0.9654, 0.1031, 0.9654, 0.08838, 0.4877, 0.8638, 0.4877, 0.8638, 0.4877, 0.8638, 0.4877, 0.8638, 0.4877, 0.8638, 0.4877, 0.8638, 0.4877, 0.8638, 0.4877, 0.8638, 0.4877, 0.8638, 0.4877, 0.8638, 0.4877, 0.8638, 0.4877, 0.8638, 0.4877, 0.8638, 0.4877, 0.8638, 0.4877, 0.8638, 0.4877, 0.8638, 0.4877, 0.8638, 0.4877, 0.8638, 0.4877, 0.8638, 0.4877, 0.8638, 0.4877, 0.8638, 0.4877, 0.8638, 0.4877, 0.8638, 0.4877, 0.8638, 0.4877, 0.8638, 0.4877, 0.8638, 0.4877, 0.8638, 0.4877, 0.8638, 0.4877, 0.8638, 0.4877, 0.8638, 0.4877, 0.8638, 0.4877, 0.8638, 0.4877, 0.8638, 0.4877, 0.8638, 0.4877, 0.8638, 0.4877, 0.8638, 0.4877, 0.8638, 0.4877, 0.8638, 0.4877, 0.8638, 0.4877, 0.8638, 0.4877, 0.8638, 0.4877, 0.8638, 0.4877, 0.8638, 0.4877, 0.8638, 0.4877, 0.8638, 0.4877, 0.8638, 0.4877, 0.8638, 0.4877, 0.8638, 0.4877, 0.8638, 0.4877, 0.8638, 0.4877, 0.8638, 0.4877, 0.8638, 0.4877, 0.8638, 0.4877, 0.8638, 0.4877, 0.8638, 0.4877, 0.8638, 0.4877, 0.8638, 0.4877, 0.8638, 0.4877, 0.8638, 0.4877, 0.8638, 0.4877, 0.8638, 0.4877, 0.8638, 0.4877, 0.8638, 0.4877, 0.8638, 0.4877, 0.8638, 0.4877, 0.8638, 0.4877, 0.8638, 0.4877, 0.8638, 0.4877, 0.8638, 0.4877, 0.8638, 0.4877, 0.8638, 0.4877, 0.8638, 0.4877, 0.8638, 0.4877, 0.8638, 0.4877, 0.8638, 0.4877, 0.8638, 0.4877, 0.8638, 0.4877, 0.8638, 0.4877, 0.8638, 0.4877, 0.8638, 0.4877, 0.8638, 0.4877, 0.8638, 0.4877, 0.8638, 0.4877, 0.8638, 0.4877, 0.8638, 0.4877, 0.8638, 0.4877, 0.8638, 0.4877, 0.8638, 0.4877, 0.8638, 0.4877, 0.8638, 0.4877, 0.8638, 0.4877, 0.8638, 0.4877, 0.8638, 0.4877, 0.8638, 0.4877, 0.8638, 0.4877, 0.8638, 0.4877, 0.8638, 0.4877, 0.8638, 0.4877, 0.8638, 0.4877, 0.8638, 0.4877, 0.8638, 0.4877, 0.8638, 0.4877, 0.8638, 0.4877, 0.8638, 0.4877, 0.8638, 0.4877, 0.8638, 0.4877, 0.8638, 0.4877, 0.8638, 0.4877, 0.8638, 0.4877, 0.8638, 0.4877, 0.8638, 0.4877, 0.8638, 0.4877, 0.8638, 0.4877, 0.8638, 0.4877, 0.8638, 0.4877, 0.8638, 0.4877, 0.8638, 0.4877, 0.8638, 0.4877, 0.8638, 0.4877, 0.8638, 0.4877, 0.8638, 0.4877, 0.8638, 0.4877, 0.8638, 0.4877, 0.8638, 0.4877, 0.8638, 0.4877, 0.8638, 0.4877, 0.8638, 0.4877, 0.8638, 0.4877, 0.8638, 0.4877, 0.8638, 0.4877, 0.8638, 0.4877, 0.8638, 0.4877, 0.8638, 0.4877, 0.8638, 0.4877, 0.8638, 0.4877, 0.8638, 0.4877, 0.8638, 0.4877, 0.8638, 0.4877, 0.8638, 0.4877, 0.8638, 0.4877, 0.8638, 0.4877, 0.8638, 0.4877, 0.8638, 0.4877, 0.8638, 0.4877, 0.8638, 0.4877, 0.8638, 0.4877, 0.8638, 0.4877, 0.8638, 0.4877, 0.8638, 0.4877, 0.8638, 0.4877, 0.8638, 0.4877, 0.8638, 0.4877, 0.8638, 0.4877, 0.8638, 0.4877, 0.8638, 0.4877, 0.8638, 0.4877, 0.8638, 0.4877, 0.8638, 0.4877, 0.8638, 0.4877, 0.8638, 0.4877, 0.8638, 0.4877, 0.8638, 0.4877, 0.8638, 0.4877, 0.8638, 0.4877, 0.8638, 0.4877, 0.8638, 0.4877, 0.8638, 0.4877, 0.8638, 0.4877, 0.8638, 0.4877, 0.8638, 0.4877, 0.8638, 0.4877, 0.8638, 0.4877, 0.8638, 0.4877, 0.8638, 0.4877, 0.8638, 0.4877, 0.8638, 0.4877, 0.8638, 0.4877, 0.8638, 0.4877, 0.8638, 0.4877, 0.8638, 0.4877, 0.8638, 0.4877, 0.8638, 0.4877, 0.8638, 0.4877, 0.8638, 0.4877, 0.8638, 0.4877, 0.8638, 0.4877, 0.8638, 0.4877, 0.8638, 0.4877, 0.8638, 0.4877, 0.8638, 0.4877, 0.8638, 0.4877, 0.8638, 0.4877, 0.8638, 0.4877, 0.8638, 0.4877, 0.8638, 0.4877, 0.8638, 0.4877, 0.8638, 0.4877, 0.8638, 0.4877, 0.8638, 0.4877, 0.8638, 0.4877, 0.8638, 0.4877, 0.8638, 0.4877, 0.8638, 0.4877, 0.8638, 0.4877, 0.8638, 0.4877, 0.8638, 0.4877, 0.8638, 0.4877, 0.8638, 0.4877, 0.8638, 0.4877, 0.8638, 0.4877, 0.8638, 0.4877, 0.8638, 0.4877, 0.8638, 0.4877, 0.8638, 0.4877, 0.8638, 0.4877, 0.8638, 0.4877, 0.8638, 0.4877, 0.8638, 0.4877, 0.8638, 0.4877, 0.8638, 0.4877, 0.8638, 0.4877, 0.8638, 0.4877, 0.8638, 0.4877, 0.8638, 0.4877, 0.8638, 0.4877, 0.8638, 0.4877, 0.8638, 0.4877, 0.8638, 0.4877, 0.8638, 0.4877, 0.8638, 0.4877, 0.8638, 0.4877, 0.8638, 0.4877, 0.8638, 0.4877, 0.8638, 0.4877, 0.8638, 0.4877, 0.8638, 0.4877, 0.8638, 0.4877, 0.8638, 0.4877, 0.8638, 0.4877, 0.8638, 0.4877, 0.8638, 0.4877, 0.8638, 0.4878, 0.8638, 0.4877, 0.8638, 0.4877, 0.8638, 0.4878, 0.8638, 0.4878, 0.8638, 0.4877, 0.8638, 0.4877, 0.8638, 0.4878, 0.8638, 0.4878, 0.8638, 0.4877, 0.8638, 0.4877, 0.8638, 0.4878, 0.8638, 0.4878, 0.8638, 0.4877, 0.8638, 0.4877, 0.8638, 0.4878, 0.8638, 0.4877, 0.8638, 0.4877, 0.8638, 0.4877, 0.8638, 0.4877, 0.8638, 0.4877, 0.8638, 0.4877, 0.8638, 0.4877, 0.8638, 0.4877, 0.8638, 0.4877, 0.8638, 0.4877, 0.8638, 0.4877, 0.8638, 0.4877, 0.8638, 0.4877, 0.8638, 0.4877, 0.8638, 0.4877, 0.8638, 0.4877, 0.8638, 0.4877, 0.8638, 0.4877, 0.8638, 0.4877, 0.8638, 0.4877, 0.8638, 0.4877, 0.8638, 0.4877, 0.8638, 0.4877, 0.8638, 0.4877, 0.8638, 0.4877, 0.8638, 0.4877, 0.8638, 0.4877, 0.8638, 0.4877, 0.8638, 0.4877, 0.8638, 0.4877, 0.8638, 0.4877, 0.8638, 0.4878, 0.8637, 0.4878, 0.8637, 0.4878, 0.8638, 0.4878, 0.8638, 0.4878, 0.8637, 0.4878, 0.8638, 0.4878, 0.8638, 0.4878, 0.8638, 0.4878, 0.8638, 0.4878, 0.8638, 0.4878, 0.8638, 0.4878, 0.8638, 0.4878, 0.8638, 0.4878, 0.8638, 0.4878, 0.8638, 0.4878, 0.8638, 0.4878, 0.8638, 0.4877, 0.8638, 0.4877, 0.8638, 0.4877, 0.8638, 0.4877, 0.8638, 0.4877, 0.8638, 0.4877, 0.8638, 0.4877, 0.8638, 0.4877, 0.8638, 0.4877, 0.8638, 0.4877, 0.8638, 0.4877, 0.8638, 0.4877, 0.8638, 0.4877, 0.8638, 0.4877, 0.8638, 0.4877, 0.8638, 0.4877, 0.8638, 0.4877, 0.8638, 0.4877, 0.8638, 0.4877, 0.8638, 0.4877, 0.8638, 0.4877, 0.8637, 0.4877, 0.8638, 0.4877, 0.8638, 0.4877, 0.8637, 0.4877, 0.8637, 0.4877, 0.8638, 0.4877, 0.8638, 0.4877, 0.8637, 0.4878, 0.8637, 0.4877, 0.8638, 0.4878, 0.8637, 0.4878, 0.8637, 0.4878, 0.8637, 0.4878, 0.8637, 0.4878, 0.8637, 0.4878, 0.8637, 0.4878, 0.8638, 0.4878, 0.8638, 0.4878, 0.8638, 0.4878, 0.8638, 0.4878, 0.8638, 0.4878, 0.8638, 0.4878, 0.8638, 0.4878, 0.8638, 0.4878, 0.8638, 0.4878, 0.8638, 0.4878, 0.8638, 0.4878, 0.8638, 0.4878, 0.8638, 0.4877, 0.8638, 0.4877, 0.8638, 0.4878, 0.8638, 0.4877, 0.8638, 0.4877, 0.8638, 0.4877, 0.8638, 0.4877, 0.8638, 0.4877, 0.8638, 0.4877, 0.8638, 0.4877, 0.8638, 0.4877, 0.8638, 0.4877, 0.8638, 0.4877, 0.8638, 0.4877, 0.8638, 0.4877, 0.8638, 0.4877, 0.8637, 0.4877, 0.8638, 0.4877, 0.8638, 0.4877, 0.8637, 0.4877, 0.8637, 0.4877, 0.8637, 0.4877, 0.8637, 0.4877, 0.8637, 0.4877, 0.8637, 0.4877, 0.8637, 0.4877, 0.8637, 0.4877, 0.8637, 0.4878, 0.8637, 0.4878, 0.8637, 0.4878, 0.8637, 0.4878, 0.8637, 0.4878, 0.8637, 0.4878, 0.8637, 0.4878, 0.8637, 0.4878, 0.8637, 0.4878, 0.8637, 0.4878, 0.8638, 0.4878, 0.8638, 0.4878, 0.8637, 0.4878, 0.8638, 0.4878, 0.8638, 0.4878, 0.8638, 0.4878, 0.8638, 0.4878, 0.8638, 0.4878, 0.8638, 0.4878, 0.8638, 0.4878, 0.8638, 0.4878, 0.8638, 0.4878, 0.8638, 0.4878, 0.8638, 0.4878, 0.8638, 0.4877, 0.8638, 0.4877, 0.8638, 0.4877, 0.8638, 0.4877, 0.8638, 0.4877, 0.8638, 0.4877, 0.8638, 0.4877, 0.8638, 0.4877, 0.8638, 0.4877, 0.8638, 0.4877, 0.8638, 0.4877, 0.8638, 0.4877, 0.8638, 0.4877, 0.8637, 0.4877, 0.8637, 0.4877, 0.8637, 0.4877, 0.8637, 0.4877, 0.8637, 0.4877, 0.8637, 0.4877, 0.8637, 0.4877, 0.8637, 0.4877, 0.8637, 0.4877, 0.8637, 0.4877, 0.8637, 0.4877, 0.8637, 0.4878, 0.8637, 0.4878, 0.8637, 0.4878, 0.8637, 0.4878, 0.8636, 0.4878, 0.8637, 0.4878, 0.8637, 0.4878, 0.8637, 0.4878, 0.8637, 0.4879, 0.8637, 0.4878, 0.8637, 0.4878, 0.8637, 0.4879, 0.8637, 0.4879, 0.8638, 0.4878, 0.8638, 0.4878, 0.8638, 0.4879, 0.8638, 0.4878, 0.8639, 0.4878, 0.8638, 0.4878, 0.8638, 0.4878, 0.8639, 0.4878, 0.8639, 0.4878, 0.8638, 0.4878, 0.8638, 0.4878, 0.8639, 0.4877, 0.8639, 0.4877, 0.8638, 0.4877, 0.8638, 0.4877, 0.8639, 0.4876, 0.8638, 0.4877, 0.8638, 0.4877, 0.8638, 0.4876, 0.8638, 0.4876, 0.8637, 0.4877, 0.8638, 0.4877, 0.8638, 0.4876, 0.8637, 0.4876, 0.8637, 0.4877, 0.8637, 0.4877, 0.8637, 0.4876, 0.8637, 0.4877, 0.8636, 0.4877, 0.8637, 0.4877, 0.8637, 0.4877, 0.8636, 0.4877, 0.8636, 0.4877, 0.8637, 0.4877, 0.8637, 0.4877, 0.8636, 0.4878, 0.8636, 0.4878, 0.8637, 0.4878, 0.8636, 0.4878, 0.8635, 0.4879, 0.8636, 0.4878, 0.8637, 0.4878, 0.8637, 0.4879, 0.8636, 0.488, 0.8637, 0.4879, 0.8637, 0.4879, 0.8637, 0.488, 0.8637, 0.488, 0.8638, 0.4879, 0.8638, 0.4879, 0.8638, 0.488, 0.8638, 0.4879, 0.8639, 0.4878, 0.8639, 0.4878, 0.8639, 0.4879, 0.8639, 0.4878, 0.864, 0.4878, 0.8639, 0.4878, 0.8639, 0.4878, 0.864, 0.4876, 0.864, 0.4877, 0.8639, 0.4877, 0.8639, 0.4876, 0.864, 0.4875, 0.8639, 0.4876, 0.8638, 0.4876, 0.8638, 0.4875, 0.8639, 0.4875, 0.8637, 0.4876, 0.8637, 0.4876, 0.8637, 0.4875, 0.8637, 0.4875, 0.8636, 0.4876, 0.8637, 0.4876, 0.8637, 0.4875, 0.8636, 0.4876, 0.8635, 0.4877, 0.8636, 0.4877, 0.8636, 0.4876, 0.8635, 0.4877, 0.8635, 0.4877, 0.8636, 0.4877, 0.8636, 0.4877, 0.8635, 0.4878, 0.8635, 0.4878, 0.8636, 0.4878, 0.8635, 0.4879, 0.8634, 0.488, 0.8635, 0.4879, 0.8636, 0.4879, 0.8636, 0.488, 0.8635, 0.4881, 0.8636, 0.488, 0.8637, 0.488, 0.8637, 0.4881, 0.8636, 0.4882, 0.8638, 0.488, 0.8638, 0.488, 0.8638, 0.4882, 0.8638, 0.4881, 0.864, 0.4879, 0.8639, 0.4879, 0.8639, 0.4881, 0.864, 0.4878, 0.8642, 0.4878, 0.864, 0.4878, 0.864, 0.4878, 0.8642, 0.4876, 0.8641, 0.4876, 0.864, 0.4876, 0.864, 0.4876, 0.8641, 0.4874, 0.864, 0.4875, 0.8639, 0.4875, 0.8639, 0.4874, 0.864, 0.4873, 0.8637, 0.4875, 0.8637, 0.4875, 0.8637, 0.4873, 0.8637, 0.4874, 0.8635, 0.4875, 0.8636, 0.4875, 0.8636, 0.4874, 0.8635, 0.4876, 0.8634, 0.4876, 0.8635, 0.4876, 0.8635, 0.4876, 0.8634, 0.4877, 0.8634, 0.4877, 0.8635, 0.4877, 0.8635, 0.4877, 0.8634, 0.4879, 0.8634, 0.4878, 0.8635, 0.4879, 0.8634, 0.488, 0.8631, 0.4883, 0.8633, 0.488, 0.8635, 0.488, 0.8635, 0.4883, 0.8633, 0.4884, 0.8636, 0.4881, 0.8636, 0.4881, 0.8636, 0.4884, 0.8636, 0.4884, 0.8639, 0.4882, 0.8638, 0.4882, 0.8638, 0.4884, 0.8639, 0.4883, 0.8642, 0.4881, 0.864, 0.4881, 0.864, 0.4883, 0.8642, 0.4879, 0.8645, 0.4878, 0.8642, 0.4878, 0.8642, 0.4879, 0.8645, 0.4875, 0.8644, 0.4876, 0.8641, 0.4876, 0.8641, 0.4875, 0.8644, 0.4871, 0.8641, 0.4874, 0.864, 0.4874, 0.864, 0.4871, 0.8641, 0.487, 0.8637, 0.4873, 0.8637, 0.4873, 0.8637, 0.487, 0.8637, 0.4872, 0.8633, 0.4874, 0.8635, 0.4874, 0.8635, 0.4872, 0.8633, 0.4874, 0.8631, 0.4876, 0.8634, 0.4876, 0.8634, 0.4874, 0.8631, 0.4878, 0.8631, 0.4877, 0.8634, 0.4877, 0.8634, 0.4878, 0.8631, 0.488, 0.8631, 0.4879, 0.8634, 0.488, 0.8631, 0.4882, 0.8627, 0.4886, 0.863, 0.4883, 0.8633, 0.4883, 0.8633, 0.4886, 0.863, 0.4889, 0.8634, 0.4884, 0.8636, 0.4884, 0.8636, 0.4889, 0.8634, 0.4889, 0.864, 0.4884, 0.8639, 0.4884, 0.8639, 0.4889, 0.864, 0.4886, 0.8646, 0.4883, 0.8642, 0.4883, 0.8642, 0.4886, 0.8646, 0.488, 0.8649, 0.4879, 0.8645, 0.4879, 0.8645, 0.488, 0.8649, 0.4873, 0.8649, 0.4875, 0.8644, 0.4875, 0.8644, 0.4873, 0.8649, 0.4867, 0.8643, 0.4871, 0.8641, 0.4871, 0.8641, 0.4867, 0.8643, 0.4865, 0.8636, 0.487, 0.8637, 0.487, 0.8637, 0.4865, 0.8636, 0.4868, 0.863, 0.4872, 0.8633, 0.4872, 0.8633, 0.4868, 0.863, 0.4872, 0.8627, 0.4874, 0.8631, 0.4874, 0.8631, 0.4872, 0.8627, 0.4878, 0.8626, 0.4878, 0.8631, 0.4878, 0.8631, 0.4878, 0.8626, 0.4882, 0.8627, 0.488, 0.8631, 0.4882, 0.8627, 0.4886, 0.8619, 0.4893, 0.8624, 0.4886, 0.863, 0.4886, 0.863, 0.4893, 0.8624, 0.4897, 0.8632, 0.4889, 0.8634, 0.4889, 0.8634, 0.4897, 0.8632, 0.4897, 0.8641, 0.4889, 0.864, 0.4889, 0.864, 0.4897, 0.8641, 0.4893, 0.8651, 0.4886, 0.8646, 0.4886, 0.8646, 0.4893, 0.8651, 0.4882, 0.8658, 0.488, 0.8649, 0.488, 0.8649, 0.4882, 0.8658, 0.4869, 0.8657, 0.4873, 0.8649, 0.4873, 0.8649, 0.4869, 0.8657, 0.4859, 0.8648, 0.4867, 0.8643, 0.4867, 0.8643, 0.4859, 0.8648, 0.4857, 0.8635, 0.4865, 0.8636, 0.4865, 0.8636, 0.4857, 0.8635, 0.4861, 0.8625, 0.4868, 0.863, 0.4868, 0.863, 0.4861, 0.8625, 0.4869, 0.8619, 0.4872, 0.8627, 0.4872, 0.8627, 0.4869, 0.8619, 0.4877, 0.8617, 0.4878, 0.8626, 0.4878, 0.8626, 0.4877, 0.8617, 0.4886, 0.8619, 0.4882, 0.8627, 0.4886, 0.8619, 0.4892, 0.8606, 0.4903, 0.8614, 0.4893, 0.8624, 0.4893, 0.8624, 0.4903, 0.8614, 0.4911, 0.8627, 0.4897, 0.8632, 0.4897, 0.8632, 0.4911, 0.8627, 0.4912, 0.8644, 0.4897, 0.8641, 0.4897, 0.8641, 0.4912, 0.8644, 0.4904, 0.8661, 0.4893, 0.8651, 0.4893, 0.8651, 0.4904, 0.8661, 0.4886, 0.8672, 0.4882, 0.8658, 0.4882, 0.8658, 0.4886, 0.8672, 0.4863, 0.8669, 0.4869, 0.8657, 0.4869, 0.8657, 0.4863, 0.8669, 0.4846, 0.8655, 0.4859, 0.8648, 0.4859, 0.8648, 0.4846, 0.8655, 0.4842, 0.8634, 0.4857, 0.8635, 0.4857, 0.8635, 0.4842, 0.8634, 0.4849, 0.8616, 0.4861, 0.8625, 0.4861, 0.8625, 0.4849, 0.8616, 0.4863, 0.8605, 0.4869, 0.8619, 0.4869, 0.8619, 0.4863, 0.8605, 0.4878, 0.8603, 0.4877, 0.8617, 0.4877, 0.8617, 0.4878, 0.8603, 0.4892, 0.8606, 0.4886, 0.8619, 0.4892, 0.8606, 0.4902, 0.8582, 0.4921, 0.8598, 0.4903, 0.8614, 0.4903, 0.8614, 0.4921, 0.8598, 0.4935, 0.862, 0.4911, 0.8627, 0.4911, 0.8627, 0.4935, 0.862, 0.4938, 0.8649, 0.4912, 0.8644, 0.4912, 0.8644, 0.4938, 0.8649, 0.4923, 0.8678, 0.4904, 0.8661, 0.4904, 0.8661, 0.4923, 0.8678, 0.4891, 0.8696, 0.4886, 0.8672, 0.4886, 0.8672, 0.4891, 0.8696, 0.4853, 0.8693, 0.4863, 0.8669, 0.4863, 0.8669, 0.4853, 0.8693, 0.4825, 0.8667, 0.4846, 0.8655, 0.4846, 0.8655, 0.4825, 0.8667, 0.4817, 0.8631, 0.4842, 0.8634, 0.4842, 0.8634, 0.4817, 0.8631, 0.4829, 0.8601, 0.4849, 0.8616, 0.4849, 0.8616, 0.4829, 0.8601, 0.4852, 0.8583, 0.4863, 0.8605, 0.4863, 0.8605, 0.4852, 0.8583, 0.4878, 0.8577, 0.4878, 0.8603, 0.4878, 0.8603, 0.4878, 0.8577, 0.4902, 0.8582, 0.4892, 0.8606, 0.4902, 0.8582, 0.492, 0.8545, 0.4954, 0.8569, 0.4921, 0.8598, 0.4921, 0.8598, 0.4954, 0.8569, 0.4976, 0.8608, 0.4935, 0.862, 0.4935, 0.862, 0.4976, 0.8608, 0.4978, 0.8656, 0.4938, 0.8649, 0.4938, 0.8649, 0.4978, 0.8656, 0.4954, 0.8706, 0.4923, 0.8678, 0.4923, 0.8678, 0.4954, 0.8706, 0.4901, 0.8737, 0.4891, 0.8696, 0.4891, 0.8696, 0.4901, 0.8737, 0.4836, 0.8733, 0.4853, 0.8693, 0.4853, 0.8693, 0.4836, 0.8733, 0.4788, 0.8687, 0.4825, 0.8667, 0.4825, 0.8667, 0.4788, 0.8687, 0.4773, 0.8627, 0.4817, 0.8631, 0.4817, 0.8631, 0.4773, 0.8627, 0.4794, 0.8574, 0.4829, 0.8601, 0.4829, 0.8601, 0.4794, 0.8574, 0.4833, 0.8542, 0.4852, 0.8583, 0.4852, 0.8583, 0.4833, 0.8542, 0.4879, 0.8534, 0.4878, 0.8577, 0.4878, 0.8577, 0.4879, 0.8534, 0.492, 0.8545, 0.4902, 0.8582, 0.492, 0.8545, 0.495, 0.8475, 0.5008, 0.852, 0.4954, 0.8569, 0.4954, 0.8569, 0.5008, 0.852, 0.5044, 0.8586, 0.4976, 0.8608, 0.4976, 0.8608, 0.5044, 0.8586, 0.5052, 0.8671, 0.4978, 0.8656, 0.4978, 0.8656, 0.5052, 0.8671, 0.5009, 0.8754, 0.4954, 0.8706, 0.4954, 0.8706, 0.5009, 0.8754, 0.4919, 0.8811, 0.4901, 0.8737, 0.4901, 0.8737, 0.4919, 0.8811, 0.4806, 0.8799, 0.4836, 0.8733, 0.4836, 0.8733, 0.4806, 0.8799, 0.4726, 0.8722, 0.4788, 0.8687, 0.4788, 0.8687, 0.4726, 0.8722, 0.4703, 0.862, 0.4773, 0.8627, 0.4773, 0.8627, 0.4703, 0.862, 0.4733, 0.853, 0.4794, 0.8574, 0.4794, 0.8574, 0.4733, 0.853, 0.4803, 0.8478, 0.4833, 0.8542, 0.4833, 0.8542, 0.4803, 0.8478, 0.4878, 0.846, 0.4879, 0.8534, 0.4879, 0.8534, 0.4878, 0.846, 0.495, 0.8475, 0.492, 0.8545, 0.495, 0.8475, 0.5004, 0.8363, 0.5103, 0.8438, 0.5008, 0.852, 0.5008, 0.852, 0.5103, 0.8438, 0.5167, 0.8552, 0.5044, 0.8586, 0.5044, 0.8586, 0.5167, 0.8552, 0.5169, 0.8695, 0.5052, 0.8671, 0.5052, 0.8671, 0.5169, 0.8695, 0.5097, 0.8832, 0.5009, 0.8754, 0.5009, 0.8754, 0.5097, 0.8832, 0.4948, 0.8927, 0.4919, 0.8811, 0.4919, 0.8811, 0.4948, 0.8927, 0.4759, 0.8913, 0.4806, 0.8799, 0.4806, 0.8799, 0.4759, 0.8913, 0.4611, 0.879, 0.4726, 0.8722, 0.4726, 0.8722, 0.4611, 0.879, 0.457, 0.8609, 0.4703, 0.862, 0.4703, 0.862, 0.457, 0.8609, 0.4633, 0.8451, 0.4733, 0.853, 0.4733, 0.853, 0.4633, 0.8451, 0.4752, 0.8362, 0.4803, 0.8478, 0.4803, 0.8478, 0.4752, 0.8362, 0.4881, 0.8334, 0.4878, 0.846, 0.4878, 0.846, 0.4881, 0.8334, 0.5004, 0.8363, 0.495, 0.8475, 0.5004, 0.8363, 0.5098, 0.8176, 0.5263, 0.8302, 0.5103, 0.8438, 0.5103, 0.8438, 0.5263, 0.8302, 0.536, 0.8492, 0.5167, 0.8552, 0.5167, 0.8552, 0.536, 0.8492, 0.5397, 0.8744, 0.5169, 0.8695, 0.5169, 0.8695, 0.5397, 0.8744, 0.5253, 0.8983, 0.5097, 0.8832, 0.5097, 0.8832, 0.5253, 0.8983, 0.499, 0.9128, 0.4948, 0.8927, 0.4948, 0.8927, 0.499, 0.9128, 0.4679, 0.9099, 0.4759, 0.8913, 0.4759, 0.8913, 0.4679, 0.9099, 0.4438, 0.8894, 0.4611, 0.879, 0.4611, 0.879, 0.4438, 0.8894, 0.4365, 0.8597, 0.457, 0.8609, 0.457, 0.8609, 0.4365, 0.8597, 0.4444, 0.8319, 0.4633, 0.8451, 0.4633, 0.8451, 0.4444, 0.8319, 0.4649, 0.814, 0.4752, 0.8362, 0.4752, 0.8362, 0.4649, 0.814, 0.4893, 0.8107, 0.4881, 0.8334, 0.4881, 0.8334, 0.4893, 0.8107, 0.5098, 0.8176, 0.5004, 0.8363])
me_cube.materials.append(mat_material)
me_cube.use_mirror_vertex_groups = False
me_cube.update()

# ---- objects
ob_cube = bpy.data.objects.new('Cube', me_cube)
ob_light = bpy.data.objects.new('Light', light_light)
ob_camera = bpy.data.objects.new('Camera', cam_camera)

# ---- transforms, parenting, visibility, modifiers, constraints
ob_cube.location = (0.0, 0.0, 0.0)
ob_cube.lock_rotations_4d = False
ob_cube.empty_display_type = 'ARROWS'
ob_cube.lineart.crease_threshold = 0.0
ob_light.location = (4.076, 1.005, 5.904)
ob_light.rotation_euler = (0.6503, 0.05522, 1.866)
ob_light.lock_rotations_4d = False
ob_light.empty_display_type = 'ARROWS'
ob_light.color = (0.0, 0.0, 0.0, 0.0)
ob_light.lineart.crease_threshold = 0.0
ob_camera.location = (7.359, -6.926, 4.958)
ob_camera.rotation_euler = (1.109, 0.0, 0.8149)
ob_camera.lock_rotations_4d = False
ob_camera.empty_display_type = 'ARROWS'
ob_camera.color = (0.0, 0.0, 0.0, 0.0)
ob_camera.display_type = 'WIRE'
ob_camera.lineart.crease_threshold = 0.0

# ---- collection membership
col_collection.objects.link(ob_cube)
col_collection.objects.link(ob_light)
col_collection.objects.link(ob_camera)

# ---- scene / render settings (as saved in the file)
scene.camera = ob_camera
scene.frame_start = 1; scene.frame_end = 250; scene.frame_set(1)
scene.render.engine = 'BLENDER_EEVEE_NEXT'
scene.cycles.sampling_pattern = 'TABULATED_SOBOL'
scene.view_settings.view_transform = 'Filmic'
bpy.context.view_layer.update()
